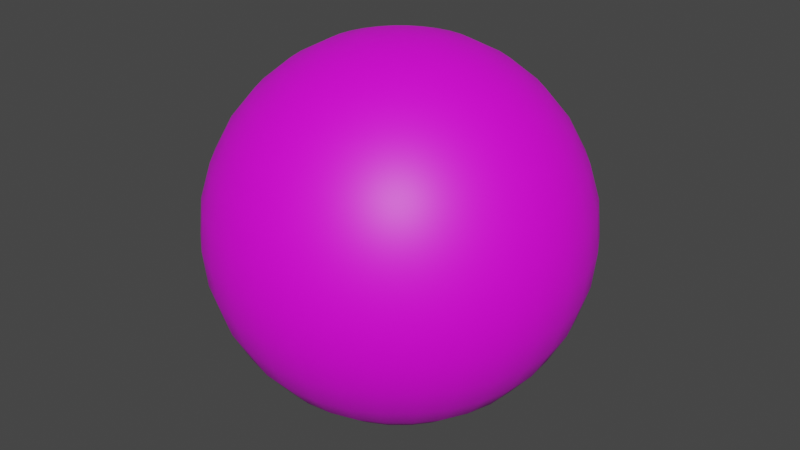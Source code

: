 # Source: 360-image-globe.blend  (saved by Blender 2.91.10; exported with 4.5.12 LTS)
import bpy
from mathutils import Matrix  # noqa: F401  (used for matrix-valued properties, if any)

bpy.ops.wm.read_factory_settings(use_empty=True)
scene = bpy.context.scene
scene.name = 'Scene'

# ---- collections
col_collection = bpy.data.collections.new('Collection'); scene.collection.children.link(col_collection)

# ---- images (referenced by path relative to the original .blend; pixels are not part of the script)
import os
ASSET_DIR = os.environ.get("B2B_ASSET_DIR", "")  # directory of the original .blend (textures are referenced by path, not embedded)
HERE = os.path.dirname(os.path.abspath(__file__))  # packed textures are extracted next to this script under _unpacked/

def load_image(name, relpath, width, height, colorspace="sRGB"):
    """Load a texture the original file referenced (path relative to the .blend, or extracted next to this script)."""
    p = next((c for c in (os.path.join(HERE, relpath), os.path.join(ASSET_DIR, relpath)) if relpath and os.path.exists(c)), "")
    if p:
        img = bpy.data.images.load(p, check_existing=True)
        img.name = name
    else:  # same state as the original file: an image datablock whose file is absent (Cycles renders it pink)
        img = bpy.data.images.new(name, width, height)
        img.source = "FILE"
        img.filepath = "//" + (relpath or name)
    img.colorspace_settings.name = colorspace
    return img
img_space_01_jpg_001 = load_image('space_01.jpg.001', 'space_01.jpg', 1024, 1024, 'sRGB')
img_space_02_jpg_001 = load_image('space_02.jpg.001', 'space_02.jpg', 1024, 1024, 'sRGB')
img_space_03_jpg_001 = load_image('space_03.jpg.001', 'space_03.jpg', 1024, 1024, 'sRGB')
img_space_04_jpg_001 = load_image('space_04.jpg.001', 'space_04.jpg', 1024, 1024, 'sRGB')
img_image = load_image('Image', 'space_05.jpg', 1024, 1024, 'sRGB')
img_space_06_jpg_001 = load_image('space_06.jpg.001', 'space_06.jpg', 1024, 1024, 'sRGB')
img_space_07_jpg_001 = load_image('space_07.jpg.001', 'space_07.jpg', 1024, 1024, 'sRGB')
img_space_08_jpg_001 = load_image('space_08.jpg.001', 'space_08.jpg', 1024, 1024, 'sRGB')

# ---- materials (node trees are filled in below, after node groups)
mat_mat = bpy.data.materials.new('mat')
mat_mat.use_transparent_shadow = False
mat_mat_01 = bpy.data.materials.new('mat_01')
mat_mat_01.use_transparent_shadow = False
mat_mat_02 = bpy.data.materials.new('mat_02')
mat_mat_02.use_transparent_shadow = False
mat_mat_03 = bpy.data.materials.new('mat_03')
mat_mat_03.use_transparent_shadow = False
mat_mat_04 = bpy.data.materials.new('mat_04')
mat_mat_04.use_transparent_shadow = False
mat_mat_05 = bpy.data.materials.new('mat_05')
mat_mat_05.use_transparent_shadow = False
mat_mat_06 = bpy.data.materials.new('mat_06')
mat_mat_06.use_transparent_shadow = False
mat_mat_07 = bpy.data.materials.new('mat_07')
mat_mat_07.use_transparent_shadow = False
mat_mat_08 = bpy.data.materials.new('mat_08')
mat_mat_08.use_transparent_shadow = False

# ---- material node trees
mat_mat.use_nodes = True; mat_mat.node_tree.nodes.clear()
_N = mat_mat.node_tree.nodes; _L = mat_mat.node_tree.links
n0 = _N.new('ShaderNodeBsdfPrincipled'); n0.name = 'Principled BSDF'; n0.location = (10, 300)
n0.distribution = 'GGX'
n0.subsurface_method = 'BURLEY'
n0.inputs[3].default_value = 1.45
n0.inputs[27].default_value = (0.0, 0.0, 0.0, 1.0)
n0.inputs[28].default_value = 1.0
n1 = _N.new('ShaderNodeOutputMaterial'); n1.name = 'Material Output'; n1.location = (300, 300)
_L.new(n0.outputs[0], n1.inputs[0])
n1.is_active_output = True
mat_mat_01.use_nodes = True; mat_mat_01.node_tree.nodes.clear()
_N = mat_mat_01.node_tree.nodes; _L = mat_mat_01.node_tree.links
n0 = _N.new('ShaderNodeOutputMaterial'); n0.name = 'Material Output'; n0.location = (577, 298)
n1 = _N.new('ShaderNodeBsdfPrincipled'); n1.name = 'Principled BSDF'; n1.location = (211, 321)
n1.distribution = 'GGX'
n1.subsurface_method = 'BURLEY'
n1.inputs[3].default_value = 1.45
n1.inputs[27].default_value = (0.0, 0.0, 0.0, 1.0)
n1.inputs[28].default_value = 1.0
n2 = _N.new('ShaderNodeMapping'); n2.name = 'Mapping'; n2.location = (-534, 231)
n2.width = 240
n3 = _N.new('ShaderNodeTexCoord'); n3.name = 'Texture Coordinate'; n3.location = (-734, 214)
n4 = _N.new('ShaderNodeTexImage'); n4.name = 'Image Texture'; n4.location = (-234, 202)
n4.image = img_space_01_jpg_001
n4.interpolation = 'Closest'
_L.new(n1.outputs[0], n0.inputs[0])
_L.new(n4.outputs[0], n1.inputs[0])
_L.new(n2.outputs[0], n4.inputs[0])
_L.new(n3.outputs[2], n2.inputs[0])
n0.is_active_output = True
mat_mat_02.use_nodes = True; mat_mat_02.node_tree.nodes.clear()
_N = mat_mat_02.node_tree.nodes; _L = mat_mat_02.node_tree.links
n0 = _N.new('ShaderNodeOutputMaterial'); n0.name = 'Material Output'; n0.location = (300, 300)
n1 = _N.new('ShaderNodeBsdfPrincipled'); n1.name = 'Principled BSDF'; n1.location = (10, 300)
n1.distribution = 'GGX'
n1.subsurface_method = 'BURLEY'
n1.inputs[3].default_value = 1.45
n1.inputs[27].default_value = (0.0, 0.0, 0.0, 1.0)
n1.inputs[28].default_value = 1.0
n2 = _N.new('ShaderNodeMapping'); n2.name = 'Mapping'; n2.location = (-669, 211)
n2.width = 240
n3 = _N.new('ShaderNodeTexCoord'); n3.name = 'Texture Coordinate'; n3.location = (-869, 194)
n4 = _N.new('ShaderNodeTexImage'); n4.name = 'Image Texture'; n4.location = (-369, 182)
n4.image = img_space_02_jpg_001
n4.interpolation = 'Closest'
_L.new(n1.outputs[0], n0.inputs[0])
_L.new(n4.outputs[0], n1.inputs[0])
_L.new(n2.outputs[0], n4.inputs[0])
_L.new(n3.outputs[2], n2.inputs[0])
n0.is_active_output = True
mat_mat_03.use_nodes = True; mat_mat_03.node_tree.nodes.clear()
_N = mat_mat_03.node_tree.nodes; _L = mat_mat_03.node_tree.links
n0 = _N.new('ShaderNodeOutputMaterial'); n0.name = 'Material Output'; n0.location = (300, 300)
n1 = _N.new('ShaderNodeBsdfPrincipled'); n1.name = 'Principled BSDF'; n1.location = (10, 300)
n1.distribution = 'GGX'
n1.subsurface_method = 'BURLEY'
n1.inputs[3].default_value = 1.45
n1.inputs[27].default_value = (0.0, 0.0, 0.0, 1.0)
n1.inputs[28].default_value = 1.0
n2 = _N.new('ShaderNodeMapping'); n2.name = 'Mapping'; n2.location = (-676, 220)
n2.width = 240
n3 = _N.new('ShaderNodeTexCoord'); n3.name = 'Texture Coordinate'; n3.location = (-876, 203)
n4 = _N.new('ShaderNodeTexImage'); n4.name = 'Image Texture'; n4.location = (-376, 191)
n4.image = img_space_03_jpg_001
n4.interpolation = 'Closest'
_L.new(n1.outputs[0], n0.inputs[0])
_L.new(n4.outputs[0], n1.inputs[0])
_L.new(n2.outputs[0], n4.inputs[0])
_L.new(n3.outputs[2], n2.inputs[0])
n0.is_active_output = True
mat_mat_04.use_nodes = True; mat_mat_04.node_tree.nodes.clear()
_N = mat_mat_04.node_tree.nodes; _L = mat_mat_04.node_tree.links
n0 = _N.new('ShaderNodeOutputMaterial'); n0.name = 'Material Output'; n0.location = (300, 300)
n1 = _N.new('ShaderNodeBsdfPrincipled'); n1.name = 'Principled BSDF'; n1.location = (10, 300)
n1.distribution = 'GGX'
n1.subsurface_method = 'BURLEY'
n1.inputs[3].default_value = 1.45
n1.inputs[27].default_value = (0.0, 0.0, 0.0, 1.0)
n1.inputs[28].default_value = 1.0
n2 = _N.new('ShaderNodeMapping'); n2.name = 'Mapping'; n2.location = (-657, 194)
n2.width = 240
n3 = _N.new('ShaderNodeTexCoord'); n3.name = 'Texture Coordinate'; n3.location = (-857, 177)
n4 = _N.new('ShaderNodeTexImage'); n4.name = 'Image Texture'; n4.location = (-357, 165)
n4.image = img_space_04_jpg_001
n4.interpolation = 'Closest'
_L.new(n1.outputs[0], n0.inputs[0])
_L.new(n4.outputs[0], n1.inputs[0])
_L.new(n2.outputs[0], n4.inputs[0])
_L.new(n3.outputs[2], n2.inputs[0])
n0.is_active_output = True
mat_mat_05.use_nodes = True; mat_mat_05.node_tree.nodes.clear()
_N = mat_mat_05.node_tree.nodes; _L = mat_mat_05.node_tree.links
n0 = _N.new('ShaderNodeOutputMaterial'); n0.name = 'Material Output'; n0.location = (300, 300)
n1 = _N.new('ShaderNodeBsdfPrincipled'); n1.name = 'Principled BSDF'; n1.location = (10, 300)
n1.distribution = 'GGX'
n1.subsurface_method = 'BURLEY'
n1.inputs[3].default_value = 1.45
n1.inputs[27].default_value = (0.0, 0.0, 0.0, 1.0)
n1.inputs[28].default_value = 1.0
n2 = _N.new('ShaderNodeMapping'); n2.name = 'Mapping'; n2.location = (-650, 237)
n2.width = 240
n3 = _N.new('ShaderNodeTexCoord'); n3.name = 'Texture Coordinate'; n3.location = (-850, 220)
n4 = _N.new('ShaderNodeTexImage'); n4.name = 'Image Texture'; n4.location = (-350, 208)
n4.image = img_image
n4.interpolation = 'Closest'
_L.new(n1.outputs[0], n0.inputs[0])
_L.new(n4.outputs[0], n1.inputs[0])
_L.new(n2.outputs[0], n4.inputs[0])
_L.new(n3.outputs[2], n2.inputs[0])
n0.is_active_output = True
mat_mat_06.use_nodes = True; mat_mat_06.node_tree.nodes.clear()
_N = mat_mat_06.node_tree.nodes; _L = mat_mat_06.node_tree.links
n0 = _N.new('ShaderNodeOutputMaterial'); n0.name = 'Material Output'; n0.location = (300, 300)
n1 = _N.new('ShaderNodeBsdfPrincipled'); n1.name = 'Principled BSDF'; n1.location = (10, 300)
n1.distribution = 'GGX'
n1.subsurface_method = 'BURLEY'
n1.inputs[3].default_value = 1.45
n1.inputs[27].default_value = (0.0, 0.0, 0.0, 1.0)
n1.inputs[28].default_value = 1.0
n2 = _N.new('ShaderNodeMapping'); n2.name = 'Mapping'; n2.location = (-648, 205)
n2.width = 240
n3 = _N.new('ShaderNodeTexCoord'); n3.name = 'Texture Coordinate'; n3.location = (-848, 188)
n4 = _N.new('ShaderNodeTexImage'); n4.name = 'Image Texture'; n4.location = (-348, 176)
n4.image = img_space_06_jpg_001
n4.interpolation = 'Closest'
_L.new(n1.outputs[0], n0.inputs[0])
_L.new(n4.outputs[0], n1.inputs[0])
_L.new(n2.outputs[0], n4.inputs[0])
_L.new(n3.outputs[2], n2.inputs[0])
n0.is_active_output = True
mat_mat_07.use_nodes = True; mat_mat_07.node_tree.nodes.clear()
_N = mat_mat_07.node_tree.nodes; _L = mat_mat_07.node_tree.links
n0 = _N.new('ShaderNodeOutputMaterial'); n0.name = 'Material Output'; n0.location = (300, 300)
n1 = _N.new('ShaderNodeBsdfPrincipled'); n1.name = 'Principled BSDF'; n1.location = (10, 300)
n1.distribution = 'GGX'
n1.subsurface_method = 'BURLEY'
n1.inputs[3].default_value = 1.45
n1.inputs[27].default_value = (0.0, 0.0, 0.0, 1.0)
n1.inputs[28].default_value = 1.0
n2 = _N.new('ShaderNodeMapping'); n2.name = 'Mapping'; n2.location = (-741, 236)
n2.width = 240
n3 = _N.new('ShaderNodeTexCoord'); n3.name = 'Texture Coordinate'; n3.location = (-941, 219)
n4 = _N.new('ShaderNodeTexImage'); n4.name = 'Image Texture'; n4.location = (-441, 207)
n4.image = img_space_07_jpg_001
n4.interpolation = 'Closest'
_L.new(n1.outputs[0], n0.inputs[0])
_L.new(n4.outputs[0], n1.inputs[0])
_L.new(n2.outputs[0], n4.inputs[0])
_L.new(n3.outputs[2], n2.inputs[0])
n0.is_active_output = True
mat_mat_08.use_nodes = True; mat_mat_08.node_tree.nodes.clear()
_N = mat_mat_08.node_tree.nodes; _L = mat_mat_08.node_tree.links
n0 = _N.new('ShaderNodeOutputMaterial'); n0.name = 'Material Output'; n0.location = (300, 300)
n1 = _N.new('ShaderNodeBsdfPrincipled'); n1.name = 'Principled BSDF'; n1.location = (10, 300)
n1.distribution = 'GGX'
n1.subsurface_method = 'BURLEY'
n1.inputs[3].default_value = 1.45
n1.inputs[27].default_value = (0.0, 0.0, 0.0, 1.0)
n1.inputs[28].default_value = 1.0
n2 = _N.new('ShaderNodeMapping'); n2.name = 'Mapping'; n2.location = (-676, 199)
n2.width = 240
n3 = _N.new('ShaderNodeTexCoord'); n3.name = 'Texture Coordinate'; n3.location = (-876, 182)
n4 = _N.new('ShaderNodeTexImage'); n4.name = 'Image Texture'; n4.location = (-376, 170)
n4.image = img_space_08_jpg_001
_L.new(n1.outputs[0], n0.inputs[0])
_L.new(n4.outputs[0], n1.inputs[0])
_L.new(n2.outputs[0], n4.inputs[0])
_L.new(n3.outputs[2], n2.inputs[0])
n0.is_active_output = True

# ---- world
world_world = bpy.data.worlds.new('World'); scene.world = world_world
world_world.use_nodes = True; world_world.node_tree.nodes.clear()
_N = world_world.node_tree.nodes; _L = world_world.node_tree.links
n0 = _N.new('ShaderNodeOutputWorld'); n0.name = 'World Output'; n0.location = (300, 300)
n1 = _N.new('ShaderNodeBackground'); n1.name = 'Background'; n1.location = (10, 300)
n1.inputs[0].default_value = (0.05088, 0.05088, 0.05088, 1.0)
_L.new(n1.outputs[0], n0.inputs[0])
n0.is_active_output = True
world_world.color = (0.05088, 0.05088, 0.05088)
world_world.use_sun_shadow = False
world_world.sun_shadow_jitter_overblur = 0.0

# ---- meshes
me_sphere_001 = bpy.data.meshes.new('Sphere.001')
me_sphere_001.from_pydata([(0.0, 0.1951, 0.9808), (0.0, 0.3827, 0.9239), (0.0, 0.5556, 0.8315), (0.0, 0.7071, 0.7071), (0.0, 0.8315, 0.5556), (0.0, 0.9239, 0.3827), (0.0, 0.9808, 0.1951), (0.0, 1.0, 7.55e-08), (0.0, 0.9808, -0.1951), (0.0, 0.5556, -0.8315), (0.03806, 0.1913, 0.9808), (0.07466, 0.3753, 0.9239), (0.1084, 0.5449, 0.8315), (0.1379, 0.6935, 0.7071), (0.1622, 0.8155, 0.5556), (0.1802, 0.9061, 0.3827), (0.1913, 0.9619, 0.1951), (0.1951, 0.9808, 7.55e-08), (0.1913, 0.9619, -0.1951), (0.1802, 0.9061, -0.3827), (0.1622, 0.8155, -0.5556), (0.1379, 0.6935, -0.7071), (0.1084, 0.5449, -0.8315), (0.07466, 0.3753, -0.9239), (0.03806, 0.1913, -0.9808), (0.07466, 0.1802, 0.9808), (0.1464, 0.3536, 0.9239), (0.2126, 0.5133, 0.8315), (0.2706, 0.6533, 0.7071), (0.3182, 0.7682, 0.5556), (0.3536, 0.8536, 0.3827), (0.3753, 0.9061, 0.1951), (0.3827, 0.9239, 7.55e-08), (0.3753, 0.9061, -0.1951), (0.3536, 0.8536, -0.3827), (0.3182, 0.7682, -0.5556), (0.2706, 0.6533, -0.7071), (0.2126, 0.5133, -0.8315), (0.1464, 0.3536, -0.9239), (0.07466, 0.1802, -0.9808), (0.1084, 0.1622, 0.9808), (0.2126, 0.3182, 0.9239), (0.3087, 0.4619, 0.8315), (0.3928, 0.5879, 0.7071), (0.4619, 0.6913, 0.5556), (0.5133, 0.7682, 0.3827), (0.5449, 0.8155, 0.1951), (0.5556, 0.8315, 7.55e-08), (0.5449, 0.8155, -0.1951), (0.5133, 0.7682, -0.3827), (0.4619, 0.6913, -0.5556), (0.3928, 0.5879, -0.7071), (0.3087, 0.4619, -0.8315), (0.2126, 0.3182, -0.9239), (0.1084, 0.1622, -0.9808), (0.1379, 0.1379, 0.9808), (0.2706, 0.2706, 0.9239), (0.3928, 0.3928, 0.8315), (0.5, 0.5, 0.7071), (0.5879, 0.5879, 0.5556), (0.6533, 0.6533, 0.3827), (0.6935, 0.6935, 0.1951), (0.7071, 0.7071, 7.55e-08), (0.6935, 0.6935, -0.1951), (0.6533, 0.6533, -0.3827), (0.5879, 0.5879, -0.5556), (0.5, 0.5, -0.7071), (0.3928, 0.3928, -0.8315), (0.2706, 0.2706, -0.9239), (0.1379, 0.1379, -0.9808), (0.1622, 0.1084, 0.9808), (0.3182, 0.2126, 0.9239), (0.4619, 0.3087, 0.8315), (0.5879, 0.3928, 0.7071), (0.6913, 0.4619, 0.5556), (0.7682, 0.5133, 0.3827), (0.8155, 0.5449, 0.1951), (0.8315, 0.5556, 7.55e-08), (0.8155, 0.5449, -0.1951), (0.7682, 0.5133, -0.3827), (0.6913, 0.4619, -0.5556), (0.5879, 0.3928, -0.7071), (0.4619, 0.3087, -0.8315), (0.3182, 0.2126, -0.9239), (0.1622, 0.1084, -0.9808), (0.1802, 0.07466, 0.9808), (0.3536, 0.1464, 0.9239), (0.5133, 0.2126, 0.8315), (0.6533, 0.2706, 0.7071), (0.7682, 0.3182, 0.5556), (0.8536, 0.3536, 0.3827), (0.9061, 0.3753, 0.1951), (0.9239, 0.3827, 7.55e-08), (0.9061, 0.3753, -0.1951), (0.8536, 0.3536, -0.3827), (0.7682, 0.3182, -0.5556), (0.6533, 0.2706, -0.7071), (0.5133, 0.2126, -0.8315), (0.3536, 0.1464, -0.9239), (0.1802, 0.07466, -0.9808), (0.1913, 0.03806, 0.9808), (0.3753, 0.07466, 0.9239), (0.5449, 0.1084, 0.8315), (0.6935, 0.1379, 0.7071), (0.8155, 0.1622, 0.5556), (0.9061, 0.1802, 0.3827), (0.9619, 0.1913, 0.1951), (0.9808, 0.1951, 7.55e-08), (0.9619, 0.1913, -0.1951), (0.9061, 0.1802, -0.3827), (0.8155, 0.1622, -0.5556), (0.6935, 0.1379, -0.7071), (0.5449, 0.1084, -0.8315), (0.3753, 0.07466, -0.9239), (0.1913, 0.03806, -0.9808), (0.1951, -3.266e-07, 0.9808), (0.3827, -3.192e-07, 0.9239), (0.5556, -3.117e-07, 0.8315), (0.7071, -3.192e-07, 0.7071), (0.8315, -3.341e-07, 0.5556), (0.9239, -2.745e-07, 0.3827), (0.9808, -3.937e-07, 0.1951), (1.0, -3.788e-07, 7.55e-08), (0.9808, -3.937e-07, -0.1951), (0.9239, -2.298e-07, -0.3827), (0.8315, -3.341e-07, -0.5556), (0.7071, -3.192e-07, -0.7071), (0.5556, -3.415e-07, -0.8315), (0.3827, -3.043e-07, -0.9239), (0.1951, -3.08e-07, -0.9808), (0.1913, -0.03806, 0.9808), (0.3753, -0.07466, 0.9239), (0.5449, -0.1084, 0.8315), (0.6935, -0.138, 0.7071), (0.8155, -0.1622, 0.5556), (0.9061, -0.1802, 0.3827), (0.9619, -0.1913, 0.1951), (0.9808, -0.1951, 7.55e-08), (0.9619, -0.1913, -0.1951), (0.9061, -0.1802, -0.3827), (0.8155, -0.1622, -0.5556), (0.6935, -0.138, -0.7071), (0.5449, -0.1084, -0.8315), (0.3753, -0.07466, -0.9239), (0.1913, -0.03806, -0.9808), (0.1802, -0.07466, 0.9808), (0.3536, -0.1464, 0.9239), (0.5133, -0.2126, 0.8315), (0.6533, -0.2706, 0.7071), (0.7682, -0.3182, 0.5556), (0.8536, -0.3536, 0.3827), (0.9061, -0.3753, 0.1951), (0.9239, -0.3827, 7.55e-08), (0.9061, -0.3753, -0.1951), (0.8536, -0.3536, -0.3827), (0.7682, -0.3182, -0.5556), (0.6533, -0.2706, -0.7071), (0.5133, -0.2126, -0.8315), (0.3536, -0.1464, -0.9239), (0.1802, -0.07466, -0.9808), (0.1622, -0.1084, 0.9808), (0.3182, -0.2126, 0.9239), (0.4619, -0.3087, 0.8315), (0.5879, -0.3928, 0.7071), (0.6913, -0.4619, 0.5556), (0.7682, -0.5133, 0.3827), (0.8155, -0.5449, 0.1951), (0.8315, -0.5556, 7.55e-08), (0.8155, -0.5449, -0.1951), (0.7682, -0.5133, -0.3827), (0.6913, -0.4619, -0.5556), (0.5879, -0.3928, -0.7071), (0.4619, -0.3087, -0.8315), (0.3182, -0.2126, -0.9239), (0.1622, -0.1084, -0.9808), (0.1379, -0.138, 0.9808), (0.2706, -0.2706, 0.9239), (0.3928, -0.3928, 0.8315), (0.5, -0.5, 0.7071), (0.5879, -0.5879, 0.5556), (0.6533, -0.6533, 0.3827), (0.6935, -0.6935, 0.1951), (0.7071, -0.7071, 7.55e-08), (0.6935, -0.6935, -0.1951), (0.6533, -0.6533, -0.3827), (0.5879, -0.5879, -0.5556), (0.5, -0.5, -0.7071), (0.3928, -0.3928, -0.8315), (0.2706, -0.2706, -0.9239), (0.1379, -0.138, -0.9808), (0.1084, -0.1622, 0.9808), (0.2126, -0.3182, 0.9239), (0.3087, -0.4619, 0.8315), (0.3928, -0.5879, 0.7071), (0.4619, -0.6913, 0.5556), (0.5133, -0.7682, 0.3827), (0.5449, -0.8155, 0.1951), (0.5556, -0.8315, 7.55e-08), (0.5449, -0.8155, -0.1951), (0.5133, -0.7682, -0.3827), (0.4619, -0.6913, -0.5556), (0.3928, -0.5879, -0.7071), (0.3087, -0.4619, -0.8315), (0.2126, -0.3182, -0.9239), (0.1084, -0.1622, -0.9808), (0.0, -3.258e-07, -1.0), (0.07466, -0.1802, 0.9808), (0.1464, -0.3536, 0.9239), (0.2126, -0.5133, 0.8315), (0.2706, -0.6533, 0.7071), (0.3182, -0.7682, 0.5556), (0.3536, -0.8536, 0.3827), (0.3753, -0.9061, 0.1951), (0.3827, -0.9239, 7.55e-08), (0.3753, -0.9061, -0.1951), (0.3536, -0.8536, -0.3827), (0.3182, -0.7682, -0.5556), (0.2706, -0.6533, -0.7071), (0.2126, -0.5133, -0.8315), (0.1464, -0.3536, -0.9239), (0.07466, -0.1802, -0.9808), (0.03806, -0.1913, 0.9808), (0.07466, -0.3753, 0.9239), (0.1084, -0.5449, 0.8315), (0.1379, -0.6935, 0.7071), (0.1622, -0.8155, 0.5556), (0.1802, -0.9061, 0.3827), (0.1913, -0.9619, 0.1951), (0.1951, -0.9808, 7.55e-08), (0.1913, -0.9619, -0.1951), (0.1802, -0.9061, -0.3827), (0.1622, -0.8155, -0.5556), (0.1379, -0.6935, -0.7071), (0.1084, -0.5449, -0.8315), (0.07466, -0.3753, -0.9239), (0.03806, -0.1913, -0.9808), (-7.212e-09, -0.1951, 0.9808), (4.122e-08, -0.3827, 0.9239), (2.632e-08, -0.5556, 0.8315), (-2.584e-08, -0.7071, 0.7071), (-8.544e-08, -0.8315, 0.5556), (6.357e-08, -0.9239, 0.3827), (-8.544e-08, -0.9808, 0.1951), (-1.003e-07, -1.0, 7.55e-08), (-8.544e-08, -0.9808, -0.1951), (6.357e-08, -0.9239, -0.3827), (-8.544e-08, -0.8315, -0.5556), (-2.584e-08, -0.7071, -0.7071), (-1.094e-08, -0.5556, -0.8315), (3.964e-09, -0.3827, -0.9239), (3.964e-09, -0.1951, -0.9808), (-0.03806, -0.1913, 0.9808), (-0.07466, -0.3753, 0.9239), (-0.1084, -0.5449, 0.8315), (-0.1379, -0.6935, 0.7071), (-0.1622, -0.8155, 0.5556), (-0.1802, -0.9061, 0.3827), (-0.1913, -0.9619, 0.1951), (-0.1951, -0.9808, 7.55e-08), (-0.1913, -0.9619, -0.1951), (-0.1802, -0.9061, -0.3827), (-0.1622, -0.8155, -0.5556), (-0.1379, -0.6935, -0.7071), (-0.1084, -0.5449, -0.8315), (-0.07466, -0.3753, -0.9239), (-0.03806, -0.1913, -0.9808), (-0.07466, -0.1802, 0.9808), (-0.1464, -0.3536, 0.9239), (-0.2126, -0.5133, 0.8315), (-0.2706, -0.6533, 0.7071), (-0.3182, -0.7682, 0.5556), (-0.3536, -0.8536, 0.3827), (-0.3753, -0.9061, 0.1951), (-0.3827, -0.9239, 7.55e-08), (-0.3753, -0.9061, -0.1951), (-0.3536, -0.8536, -0.3827), (-0.3182, -0.7682, -0.5556), (-0.2706, -0.6533, -0.7071), (-0.2126, -0.5133, -0.8315), (-0.1464, -0.3536, -0.9239), (-0.07466, -0.1802, -0.9808), (-0.1084, -0.1622, 0.9808), (-0.2126, -0.3182, 0.9239), (-0.3087, -0.4619, 0.8315), (-0.3928, -0.5879, 0.7071), (-0.4619, -0.6913, 0.5556), (-0.5133, -0.7682, 0.3827), (-0.5449, -0.8155, 0.1951), (-0.5556, -0.8315, 7.55e-08), (-0.5449, -0.8155, -0.1951), (-0.5133, -0.7682, -0.3827), (-0.4619, -0.6913, -0.5556), (-0.3928, -0.5879, -0.7071), (-0.3087, -0.4619, -0.8315), (-0.2126, -0.3182, -0.9239), (-0.1084, -0.1622, -0.9808), (-2.304e-07, -5.562e-07, 1.0), (-0.1379, -0.138, 0.9808), (-0.2706, -0.2706, 0.9239), (-0.3928, -0.3928, 0.8315), (-0.5, -0.5, 0.7071), (-0.5879, -0.5879, 0.5556), (-0.6533, -0.6533, 0.3827), (-0.6935, -0.6935, 0.1951), (-0.7071, -0.7071, 7.55e-08), (-0.6935, -0.6935, -0.1951), (-0.6533, -0.6533, -0.3827), (-0.5879, -0.5879, -0.5556), (-0.5, -0.5, -0.7071), (-0.3928, -0.3928, -0.8315), (-0.2706, -0.2706, -0.9239), (-0.1379, -0.1379, -0.9808), (-0.1622, -0.1084, 0.9808), (-0.3182, -0.2126, 0.9239), (-0.4619, -0.3087, 0.8315), (-0.5879, -0.3928, 0.7071), (-0.6913, -0.4619, 0.5556), (-0.7682, -0.5133, 0.3827), (-0.8155, -0.5449, 0.1951), (-0.8315, -0.5556, 7.55e-08), (-0.8155, -0.5449, -0.1951), (-0.7682, -0.5133, -0.3827), (-0.6913, -0.4619, -0.5556), (-0.5879, -0.3928, -0.7071), (-0.4619, -0.3087, -0.8315), (-0.3182, -0.2126, -0.9239), (-0.1622, -0.1084, -0.9808), (-0.1802, -0.07466, 0.9808), (-0.3536, -0.1464, 0.9239), (-0.5133, -0.2126, 0.8315), (-0.6533, -0.2706, 0.7071), (-0.7682, -0.3182, 0.5556), (-0.8536, -0.3536, 0.3827), (-0.9061, -0.3753, 0.1951), (-0.9239, -0.3827, 7.55e-08), (-0.9061, -0.3753, -0.1951), (-0.8536, -0.3536, -0.3827), (-0.7682, -0.3182, -0.5556), (-0.6533, -0.2706, -0.7071), (-0.5133, -0.2126, -0.8315), (-0.3536, -0.1464, -0.9239), (-0.1802, -0.07466, -0.9808), (-0.1913, -0.03806, 0.9808), (-0.3753, -0.07466, 0.9239), (-0.5449, -0.1084, 0.8315), (-0.6935, -0.1379, 0.7071), (-0.8155, -0.1622, 0.5556), (-0.9061, -0.1802, 0.3827), (-0.9619, -0.1913, 0.1951), (-0.9808, -0.1951, 7.55e-08), (-0.9619, -0.1913, -0.1951), (-0.9061, -0.1802, -0.3827), (-0.8155, -0.1622, -0.5556), (-0.6935, -0.1379, -0.7071), (-0.5449, -0.1084, -0.8315), (-0.3753, -0.07466, -0.9239), (-0.1913, -0.03806, -0.9808), (-0.1951, -3.117e-07, 0.9808), (-0.3827, -2.819e-07, 0.9239), (-0.5556, -2.819e-07, 0.8315), (-0.7071, -1.851e-07, 0.7071), (-0.8315, -1.404e-07, 0.5556), (-0.9239, -3.192e-07, 0.3827), (-0.9808, -9.567e-08, 0.1951), (-1.0, -1.404e-07, 7.55e-08), (-0.9808, -9.567e-08, -0.1951), (-0.9239, -3.192e-07, -0.3827), (-0.8315, -1.404e-07, -0.5556), (-0.7071, -1.851e-07, -0.7071), (-0.5556, -2.596e-07, -0.8315), (-0.3827, -2.521e-07, -0.9239), (-0.1951, -3.155e-07, -0.9808), (-0.1913, 0.03806, 0.9808), (-0.3753, 0.07466, 0.9239), (-0.5449, 0.1084, 0.8315), (-0.6935, 0.1379, 0.7071), (-0.8155, 0.1622, 0.5556), (-0.9061, 0.1802, 0.3827), (-0.9619, 0.1913, 0.1951), (-0.9808, 0.1951, 7.55e-08), (-0.9619, 0.1913, -0.1951), (-0.9061, 0.1802, -0.3827), (-0.8155, 0.1622, -0.5556), (-0.6935, 0.1379, -0.7071), (-0.5449, 0.1084, -0.8315), (-0.3753, 0.07466, -0.9239), (-0.1913, 0.03806, -0.9808), (-0.1802, 0.07466, 0.9808), (-0.3536, 0.1464, 0.9239), (-0.5133, 0.2126, 0.8315), (-0.6533, 0.2706, 0.7071), (-0.7682, 0.3182, 0.5556), (-0.8536, 0.3536, 0.3827), (-0.9061, 0.3753, 0.1951), (-0.9239, 0.3827, 7.55e-08), (-0.9061, 0.3753, -0.1951), (-0.8536, 0.3536, -0.3827), (-0.7682, 0.3182, -0.5556), (-0.6533, 0.2706, -0.7071), (-0.5133, 0.2126, -0.8315), (-0.3536, 0.1464, -0.9239), (-0.1802, 0.07466, -0.9808), (-0.1622, 0.1084, 0.9808), (-0.3182, 0.2126, 0.9239), (-0.4619, 0.3087, 0.8315), (-0.5879, 0.3928, 0.7071), (-0.6913, 0.4619, 0.5556), (-0.7682, 0.5133, 0.3827), (-0.8155, 0.5449, 0.1951), (-0.8315, 0.5556, 7.55e-08), (-0.8155, 0.5449, -0.1951), (-0.7682, 0.5133, -0.3827), (-0.6913, 0.4619, -0.5556), (-0.5879, 0.3928, -0.7071), (-0.4619, 0.3087, -0.8315), (-0.3182, 0.2126, -0.9239), (-0.1622, 0.1084, -0.9808), (-0.1379, 0.1379, 0.9808), (-0.2706, 0.2706, 0.9239), (-0.3928, 0.3928, 0.8315), (-0.5, 0.5, 0.7071), (-0.5879, 0.5879, 0.5556), (-0.6533, 0.6533, 0.3827), (-0.6935, 0.6935, 0.1951), (-0.7071, 0.7071, 7.55e-08), (-0.6935, 0.6935, -0.1951), (-0.6533, 0.6533, -0.3827), (-0.5879, 0.5879, -0.5556), (-0.5, 0.5, -0.7071), (-0.3928, 0.3928, -0.8315), (-0.2706, 0.2706, -0.9239), (-0.1379, 0.1379, -0.9808), (-0.1084, 0.1622, 0.9808), (-0.2126, 0.3182, 0.9239), (-0.3087, 0.4619, 0.8315), (-0.3928, 0.5879, 0.7071), (-0.4619, 0.6913, 0.5556), (-0.5133, 0.7682, 0.3827), (-0.5449, 0.8155, 0.1951), (-0.5556, 0.8315, 7.55e-08), (-0.5449, 0.8155, -0.1951), (-0.5133, 0.7682, -0.3827), (-0.4619, 0.6913, -0.5556), (-0.3928, 0.5879, -0.7071), (-0.3087, 0.4619, -0.8315), (-0.2126, 0.3182, -0.9239), (-0.1084, 0.1622, -0.9808), (-0.07466, 0.1802, 0.9808), (-0.1464, 0.3536, 0.9239), (-0.2126, 0.5133, 0.8315), (-0.2706, 0.6533, 0.7071), (-0.3182, 0.7682, 0.5556), (-0.3536, 0.8536, 0.3827), (-0.3753, 0.9061, 0.1951), (-0.3827, 0.9239, 7.55e-08), (-0.3753, 0.9061, -0.1951), (-0.3536, 0.8536, -0.3827), (-0.3182, 0.7682, -0.5556), (-0.2706, 0.6533, -0.7071), (-0.2126, 0.5133, -0.8315), (-0.1464, 0.3536, -0.9239), (-0.07466, 0.1802, -0.9808), (-0.03806, 0.1913, 0.9808), (-0.07466, 0.3753, 0.9239), (-0.1084, 0.5449, 0.8315), (-0.1379, 0.6935, 0.7071), (-0.1622, 0.8155, 0.5556), (-0.1802, 0.9061, 0.3827), (-0.1913, 0.9619, 0.1951), (-0.1951, 0.9808, 7.55e-08), (-0.1913, 0.9619, -0.1951), (-0.1802, 0.9061, -0.3827), (-0.1622, 0.8155, -0.5556), (-0.1379, 0.6935, -0.7071), (-0.1084, 0.5449, -0.8315), (-0.07466, 0.3753, -0.9239), (-0.03806, 0.1913, -0.9808), (6.357e-08, 0.9239, -0.3827), (2.722e-07, 0.8315, -0.5556), (1.53e-07, 0.7071, -0.7071), (7.847e-08, 0.3827, -0.9239), (1.514e-08, 0.1951, -0.9808)], [], [(1, 0, 10, 11), (477, 8, 18, 19), (2, 1, 11, 12), (478, 477, 19, 20), (3, 2, 12, 13), (479, 478, 20, 21), (4, 3, 13, 14), (9, 479, 21, 22), (5, 4, 14, 15), (480, 9, 22, 23), (6, 5, 15, 16), (481, 480, 23, 24), (7, 6, 16, 17), (0, 296, 10), (205, 481, 24), (8, 7, 17, 18), (10, 296, 25), (205, 24, 39), (18, 17, 32, 33), (11, 10, 25, 26), (19, 18, 33, 34), (12, 11, 26, 27), (20, 19, 34, 35), (13, 12, 27, 28), (21, 20, 35, 36), (14, 13, 28, 29), (22, 21, 36, 37), (15, 14, 29, 30), (23, 22, 37, 38), (16, 15, 30, 31), (24, 23, 38, 39), (17, 16, 31, 32), (29, 28, 43, 44), (37, 36, 51, 52), (30, 29, 44, 45), (38, 37, 52, 53), (31, 30, 45, 46), (39, 38, 53, 54), (32, 31, 46, 47), (25, 296, 40), (205, 39, 54), (33, 32, 47, 48), (26, 25, 40, 41), (34, 33, 48, 49), (27, 26, 41, 42), (35, 34, 49, 50), (28, 27, 42, 43), (36, 35, 50, 51), (48, 47, 62, 63), (41, 40, 55, 56), (49, 48, 63, 64), (42, 41, 56, 57), (50, 49, 64, 65), (43, 42, 57, 58), (51, 50, 65, 66), (44, 43, 58, 59), (52, 51, 66, 67), (45, 44, 59, 60), (53, 52, 67, 68), (46, 45, 60, 61), (54, 53, 68, 69), (47, 46, 61, 62), (40, 296, 55), (205, 54, 69), (67, 66, 81, 82), (60, 59, 74, 75), (68, 67, 82, 83), (61, 60, 75, 76), (69, 68, 83, 84), (62, 61, 76, 77), (55, 296, 70), (205, 69, 84), (63, 62, 77, 78), (56, 55, 70, 71), (64, 63, 78, 79), (57, 56, 71, 72), (65, 64, 79, 80), (58, 57, 72, 73), (66, 65, 80, 81), (59, 58, 73, 74), (71, 70, 85, 86), (79, 78, 93, 94), (72, 71, 86, 87), (80, 79, 94, 95), (73, 72, 87, 88), (81, 80, 95, 96), (74, 73, 88, 89), (82, 81, 96, 97), (75, 74, 89, 90), (83, 82, 97, 98), (76, 75, 90, 91), (84, 83, 98, 99), (77, 76, 91, 92), (70, 296, 85), (205, 84, 99), (78, 77, 92, 93), (90, 89, 104, 105), (98, 97, 112, 113), (91, 90, 105, 106), (99, 98, 113, 114), (92, 91, 106, 107), (85, 296, 100), (205, 99, 114), (93, 92, 107, 108), (86, 85, 100, 101), (94, 93, 108, 109), (87, 86, 101, 102), (95, 94, 109, 110), (88, 87, 102, 103), (96, 95, 110, 111), (89, 88, 103, 104), (97, 96, 111, 112), (109, 108, 123, 124), (102, 101, 116, 117), (110, 109, 124, 125), (103, 102, 117, 118), (111, 110, 125, 126), (104, 103, 118, 119), (112, 111, 126, 127), (105, 104, 119, 120), (113, 112, 127, 128), (106, 105, 120, 121), (114, 113, 128, 129), (107, 106, 121, 122), (100, 296, 115), (205, 114, 129), (108, 107, 122, 123), (101, 100, 115, 116), (128, 127, 142, 143), (121, 120, 135, 136), (129, 128, 143, 144), (122, 121, 136, 137), (115, 296, 130), (205, 129, 144), (123, 122, 137, 138), (116, 115, 130, 131), (124, 123, 138, 139), (117, 116, 131, 132), (125, 124, 139, 140), (118, 117, 132, 133), (126, 125, 140, 141), (119, 118, 133, 134), (127, 126, 141, 142), (120, 119, 134, 135), (140, 139, 154, 155), (133, 132, 147, 148), (141, 140, 155, 156), (134, 133, 148, 149), (142, 141, 156, 157), (135, 134, 149, 150), (143, 142, 157, 158), (136, 135, 150, 151), (144, 143, 158, 159), (137, 136, 151, 152), (130, 296, 145), (205, 144, 159), (138, 137, 152, 153), (131, 130, 145, 146), (139, 138, 153, 154), (132, 131, 146, 147), (159, 158, 173, 174), (152, 151, 166, 167), (145, 296, 160), (205, 159, 174), (153, 152, 167, 168), (146, 145, 160, 161), (154, 153, 168, 169), (147, 146, 161, 162), (155, 154, 169, 170), (148, 147, 162, 163), (156, 155, 170, 171), (149, 148, 163, 164), (157, 156, 171, 172), (150, 149, 164, 165), (158, 157, 172, 173), (151, 150, 165, 166), (163, 162, 177, 178), (171, 170, 185, 186), (164, 163, 178, 179), (172, 171, 186, 187), (165, 164, 179, 180), (173, 172, 187, 188), (166, 165, 180, 181), (174, 173, 188, 189), (167, 166, 181, 182), (160, 296, 175), (205, 174, 189), (168, 167, 182, 183), (161, 160, 175, 176), (169, 168, 183, 184), (162, 161, 176, 177), (170, 169, 184, 185), (182, 181, 196, 197), (175, 296, 190), (205, 189, 204), (183, 182, 197, 198), (176, 175, 190, 191), (184, 183, 198, 199), (177, 176, 191, 192), (185, 184, 199, 200), (178, 177, 192, 193), (186, 185, 200, 201), (179, 178, 193, 194), (187, 186, 201, 202), (180, 179, 194, 195), (188, 187, 202, 203), (181, 180, 195, 196), (189, 188, 203, 204), (201, 200, 216, 217), (194, 193, 209, 210), (202, 201, 217, 218), (195, 194, 210, 211), (203, 202, 218, 219), (196, 195, 211, 212), (204, 203, 219, 220), (197, 196, 212, 213), (190, 296, 206), (205, 204, 220), (198, 197, 213, 214), (191, 190, 206, 207), (199, 198, 214, 215), (192, 191, 207, 208), (200, 199, 215, 216), (193, 192, 208, 209), (206, 296, 221), (205, 220, 235), (214, 213, 228, 229), (207, 206, 221, 222), (215, 214, 229, 230), (208, 207, 222, 223), (216, 215, 230, 231), (209, 208, 223, 224), (217, 216, 231, 232), (210, 209, 224, 225), (218, 217, 232, 233), (211, 210, 225, 226), (219, 218, 233, 234), (212, 211, 226, 227), (220, 219, 234, 235), (213, 212, 227, 228), (225, 224, 239, 240), (233, 232, 247, 248), (226, 225, 240, 241), (234, 233, 248, 249), (227, 226, 241, 242), (235, 234, 249, 250), (228, 227, 242, 243), (221, 296, 236), (205, 235, 250), (229, 228, 243, 244), (222, 221, 236, 237), (230, 229, 244, 245), (223, 222, 237, 238), (231, 230, 245, 246), (224, 223, 238, 239), (232, 231, 246, 247), (244, 243, 258, 259), (237, 236, 251, 252), (245, 244, 259, 260), (238, 237, 252, 253), (246, 245, 260, 261), (239, 238, 253, 254), (247, 246, 261, 262), (240, 239, 254, 255), (248, 247, 262, 263), (241, 240, 255, 256), (249, 248, 263, 264), (242, 241, 256, 257), (250, 249, 264, 265), (243, 242, 257, 258), (236, 296, 251), (205, 250, 265), (263, 262, 277, 278), (256, 255, 270, 271), (264, 263, 278, 279), (257, 256, 271, 272), (265, 264, 279, 280), (258, 257, 272, 273), (251, 296, 266), (205, 265, 280), (259, 258, 273, 274), (252, 251, 266, 267), (260, 259, 274, 275), (253, 252, 267, 268), (261, 260, 275, 276), (254, 253, 268, 269), (262, 261, 276, 277), (255, 254, 269, 270), (275, 274, 289, 290), (268, 267, 282, 283), (276, 275, 290, 291), (269, 268, 283, 284), (277, 276, 291, 292), (270, 269, 284, 285), (278, 277, 292, 293), (271, 270, 285, 286), (279, 278, 293, 294), (272, 271, 286, 287), (280, 279, 294, 295), (273, 272, 287, 288), (266, 296, 281), (205, 280, 295), (274, 273, 288, 289), (267, 266, 281, 282), (294, 293, 309, 310), (287, 286, 302, 303), (295, 294, 310, 311), (288, 287, 303, 304), (281, 296, 297), (205, 295, 311), (289, 288, 304, 305), (282, 281, 297, 298), (290, 289, 305, 306), (283, 282, 298, 299), (291, 290, 306, 307), (284, 283, 299, 300), (292, 291, 307, 308), (285, 284, 300, 301), (293, 292, 308, 309), (286, 285, 301, 302), (299, 298, 313, 314), (307, 306, 321, 322), (300, 299, 314, 315), (308, 307, 322, 323), (301, 300, 315, 316), (309, 308, 323, 324), (302, 301, 316, 317), (310, 309, 324, 325), (303, 302, 317, 318), (311, 310, 325, 326), (304, 303, 318, 319), (297, 296, 312), (205, 311, 326), (305, 304, 319, 320), (298, 297, 312, 313), (306, 305, 320, 321), (318, 317, 332, 333), (326, 325, 340, 341), (319, 318, 333, 334), (312, 296, 327), (205, 326, 341), (320, 319, 334, 335), (313, 312, 327, 328), (321, 320, 335, 336), (314, 313, 328, 329), (322, 321, 336, 337), (315, 314, 329, 330), (323, 322, 337, 338), (316, 315, 330, 331), (324, 323, 338, 339), (317, 316, 331, 332), (325, 324, 339, 340), (337, 336, 351, 352), (330, 329, 344, 345), (338, 337, 352, 353), (331, 330, 345, 346), (339, 338, 353, 354), (332, 331, 346, 347), (340, 339, 354, 355), (333, 332, 347, 348), (341, 340, 355, 356), (334, 333, 348, 349), (327, 296, 342), (205, 341, 356), (335, 334, 349, 350), (328, 327, 342, 343), (336, 335, 350, 351), (329, 328, 343, 344), (356, 355, 370, 371), (349, 348, 363, 364), (342, 296, 357), (205, 356, 371), (350, 349, 364, 365), (343, 342, 357, 358), (351, 350, 365, 366), (344, 343, 358, 359), (352, 351, 366, 367), (345, 344, 359, 360), (353, 352, 367, 368), (346, 345, 360, 361), (354, 353, 368, 369), (347, 346, 361, 362), (355, 354, 369, 370), (348, 347, 362, 363), (360, 359, 374, 375), (368, 367, 382, 383), (361, 360, 375, 376), (369, 368, 383, 384), (362, 361, 376, 377), (370, 369, 384, 385), (363, 362, 377, 378), (371, 370, 385, 386), (364, 363, 378, 379), (357, 296, 372), (205, 371, 386), (365, 364, 379, 380), (358, 357, 372, 373), (366, 365, 380, 381), (359, 358, 373, 374), (367, 366, 381, 382), (379, 378, 393, 394), (372, 296, 387), (205, 386, 401), (380, 379, 394, 395), (373, 372, 387, 388), (381, 380, 395, 396), (374, 373, 388, 389), (382, 381, 396, 397), (375, 374, 389, 390), (383, 382, 397, 398), (376, 375, 390, 391), (384, 383, 398, 399), (377, 376, 391, 392), (385, 384, 399, 400), (378, 377, 392, 393), (386, 385, 400, 401), (398, 397, 412, 413), (391, 390, 405, 406), (399, 398, 413, 414), (392, 391, 406, 407), (400, 399, 414, 415), (393, 392, 407, 408), (401, 400, 415, 416), (394, 393, 408, 409), (387, 296, 402), (205, 401, 416), (395, 394, 409, 410), (388, 387, 402, 403), (396, 395, 410, 411), (389, 388, 403, 404), (397, 396, 411, 412), (390, 389, 404, 405), (205, 416, 431), (410, 409, 424, 425), (403, 402, 417, 418), (411, 410, 425, 426), (404, 403, 418, 419), (412, 411, 426, 427), (405, 404, 419, 420), (413, 412, 427, 428), (406, 405, 420, 421), (414, 413, 428, 429), (407, 406, 421, 422), (415, 414, 429, 430), (408, 407, 422, 423), (416, 415, 430, 431), (409, 408, 423, 424), (402, 296, 417), (429, 428, 443, 444), (422, 421, 436, 437), (430, 429, 444, 445), (423, 422, 437, 438), (431, 430, 445, 446), (424, 423, 438, 439), (417, 296, 432), (205, 431, 446), (425, 424, 439, 440), (418, 417, 432, 433), (426, 425, 440, 441), (419, 418, 433, 434), (427, 426, 441, 442), (420, 419, 434, 435), (428, 427, 442, 443), (421, 420, 435, 436), (433, 432, 447, 448), (441, 440, 455, 456), (434, 433, 448, 449), (442, 441, 456, 457), (435, 434, 449, 450), (443, 442, 457, 458), (436, 435, 450, 451), (444, 443, 458, 459), (437, 436, 451, 452), (445, 444, 459, 460), (438, 437, 452, 453), (446, 445, 460, 461), (439, 438, 453, 454), (432, 296, 447), (205, 446, 461), (440, 439, 454, 455), (452, 451, 466, 467), (460, 459, 474, 475), (453, 452, 467, 468), (461, 460, 475, 476), (454, 453, 468, 469), (447, 296, 462), (205, 461, 476), (455, 454, 469, 470), (448, 447, 462, 463), (456, 455, 470, 471), (449, 448, 463, 464), (457, 456, 471, 472), (450, 449, 464, 465), (458, 457, 472, 473), (451, 450, 465, 466), (459, 458, 473, 474), (471, 470, 8, 477), (464, 463, 1, 2), (472, 471, 477, 478), (465, 464, 2, 3), (473, 472, 478, 479), (466, 465, 3, 4), (474, 473, 479, 9), (467, 466, 4, 5), (475, 474, 9, 480), (468, 467, 5, 6), (476, 475, 480, 481), (469, 468, 6, 7), (462, 296, 0), (205, 476, 481), (470, 469, 7, 8), (463, 462, 0, 1)])
me_sphere_001.polygons.foreach_set('use_smooth', [True] * 512)
me_sphere_001.polygons.foreach_set('material_index', [3, 7, 3, 7, 3, 7, 3, 7, 3, 7, 3, 7, 3, 3, 7, 7, 3, 7, 7, 3, 7, 3, 7, 3, 7, 3, 7, 3, 7, 3, 7, 3, 3, 7, 3, 7, 3, 7, 3, 3, 7, 7, 3, 7, 3, 7, 3, 7, 7, 3, 7, 3, 7, 3, 7, 3, 7, 3, 7, 3, 7, 3, 3, 7, 7, 3, 7, 3, 7, 3, 3, 7, 7, 3, 7, 3, 7, 3, 7, 3, 3, 7, 3, 7, 3, 7, 3, 7, 3, 7, 3, 7, 3, 3, 7, 7, 3, 7, 3, 7, 3, 3, 7, 7, 3, 7, 3, 7, 3, 7, 3, 7, 7, 3, 7, 3, 7, 3, 7, 3, 7, 3, 7, 3, 3, 7, 7, 3, 6, 2, 6, 2, 2, 6, 6, 2, 6, 2, 6, 2, 6, 2, 6, 2, 6, 2, 6, 2, 6, 2, 6, 2, 6, 2, 2, 6, 6, 2, 6, 2, 6, 2, 2, 6, 6, 2, 6, 2, 6, 2, 6, 2, 6, 2, 6, 2, 2, 6, 2, 6, 2, 6, 2, 6, 2, 2, 6, 6, 2, 6, 2, 6, 2, 2, 6, 6, 2, 6, 2, 6, 2, 6, 2, 6, 2, 6, 2, 6, 6, 2, 6, 2, 6, 2, 6, 2, 2, 6, 6, 2, 6, 2, 6, 2, 2, 6, 6, 2, 6, 2, 6, 2, 6, 2, 6, 2, 6, 2, 6, 2, 2, 6, 2, 6, 2, 6, 2, 2, 6, 6, 2, 6, 2, 6, 2, 6, 5, 1, 5, 1, 5, 1, 5, 1, 5, 1, 5, 1, 5, 1, 1, 5, 5, 1, 5, 1, 5, 1, 1, 5, 5, 1, 5, 1, 5, 1, 5, 1, 5, 1, 5, 1, 5, 1, 5, 1, 5, 1, 5, 1, 1, 5, 5, 1, 5, 1, 5, 1, 1, 5, 5, 1, 5, 1, 5, 1, 5, 1, 5, 1, 1, 5, 1, 5, 1, 5, 1, 5, 1, 5, 1, 1, 5, 5, 1, 5, 1, 5, 1, 1, 5, 5, 1, 5, 1, 5, 1, 5, 1, 5, 1, 5, 5, 1, 5, 1, 5, 1, 5, 1, 5, 1, 1, 5, 5, 1, 5, 1, 5, 1, 1, 5, 5, 1, 5, 1, 5, 1, 5, 1, 5, 1, 5, 1, 4, 8, 4, 8, 4, 8, 4, 8, 4, 4, 8, 8, 4, 8, 4, 8, 4, 4, 8, 8, 4, 8, 4, 8, 4, 8, 4, 8, 4, 8, 4, 8, 8, 4, 8, 4, 8, 4, 8, 4, 4, 8, 8, 4, 8, 4, 8, 4, 8, 8, 4, 8, 4, 8, 4, 8, 4, 8, 4, 8, 4, 8, 4, 4, 8, 4, 8, 4, 8, 4, 4, 8, 8, 4, 8, 4, 8, 4, 8, 4, 4, 8, 4, 8, 4, 8, 4, 8, 4, 8, 4, 8, 4, 4, 8, 8, 4, 8, 4, 8, 4, 4, 8, 8, 4, 8, 4, 8, 4, 8, 4, 8, 8, 4, 8, 4, 8, 4, 8, 4, 8, 4, 8, 4, 4, 8, 8, 4])
_uv = me_sphere_001.uv_layers.new(name='UVMap')
_uv.uv.foreach_set('vector', [1.0, 0.751, 1.0, 0.875, 0.875, 0.875, 0.875, 0.751, 1.0, 0.75, 1.0, 0.875, 0.876, 0.875, 0.876, 0.75, 1.0, 0.626, 1.0, 0.751, 0.875, 0.751, 0.875, 0.626, 1.0, 0.625, 1.0, 0.75, 0.876, 0.75, 0.876, 0.625, 1.0, 0.501, 1.0, 0.626, 0.875, 0.626, 0.875, 0.501, 1.0, 0.5, 1.0, 0.625, 0.876, 0.625, 0.876, 0.5, 1.0, 0.376, 1.0, 0.501, 0.875, 0.501, 0.875, 0.376, 1.0, 0.375, 1.0, 0.5, 0.876, 0.5, 0.876, 0.375, 1.0, 0.252, 1.0, 0.376, 0.875, 0.376, 0.875, 0.252, 1.0, 0.25, 1.0, 0.375, 0.876, 0.375, 0.876, 0.25, 1.0, 0.127, 1.0, 0.252, 0.875, 0.252, 0.875, 0.127, 1.0, 0.125, 1.0, 0.25, 0.876, 0.25, 0.876, 0.125, 1.0, 0.001953, 1.0, 0.127, 0.875, 0.127, 0.875, 0.001953, 1.0, 0.875, 0.9375, 1.0, 0.875, 0.875, 0.9375, 0.0, 1.0, 0.125, 0.876, 0.125, 1.0, 0.875, 1.0, 1.0, 0.876, 1.0, 0.876, 0.875, 0.875, 0.875, 0.8125, 1.0, 0.75, 0.875, 0.8125, 0.0, 0.876, 0.125, 0.75, 0.125, 0.876, 0.875, 0.876, 1.0, 0.75, 1.0, 0.75, 0.875, 0.875, 0.751, 0.875, 0.875, 0.75, 0.875, 0.75, 0.751, 0.876, 0.75, 0.876, 0.875, 0.75, 0.875, 0.75, 0.75, 0.875, 0.626, 0.875, 0.751, 0.75, 0.751, 0.75, 0.626, 0.876, 0.625, 0.876, 0.75, 0.75, 0.75, 0.75, 0.625, 0.875, 0.501, 0.875, 0.626, 0.75, 0.626, 0.75, 0.501, 0.876, 0.5, 0.876, 0.625, 0.75, 0.625, 0.75, 0.5, 0.875, 0.376, 0.875, 0.501, 0.75, 0.501, 0.75, 0.376, 0.876, 0.375, 0.876, 0.5, 0.75, 0.5, 0.75, 0.375, 0.875, 0.252, 0.875, 0.376, 0.75, 0.376, 0.75, 0.252, 0.876, 0.25, 0.876, 0.375, 0.75, 0.375, 0.75, 0.25, 0.875, 0.127, 0.875, 0.252, 0.75, 0.252, 0.75, 0.127, 0.876, 0.125, 0.876, 0.25, 0.75, 0.25, 0.75, 0.125, 0.875, 0.001953, 0.875, 0.127, 0.75, 0.127, 0.75, 0.001953, 0.75, 0.376, 0.75, 0.501, 0.625, 0.501, 0.625, 0.376, 0.75, 0.375, 0.75, 0.5, 0.623, 0.5, 0.623, 0.375, 0.75, 0.252, 0.75, 0.376, 0.625, 0.376, 0.625, 0.252, 0.75, 0.25, 0.75, 0.375, 0.623, 0.375, 0.623, 0.25, 0.75, 0.127, 0.75, 0.252, 0.625, 0.252, 0.625, 0.127, 0.75, 0.125, 0.75, 0.25, 0.623, 0.25, 0.623, 0.125, 0.75, 0.001953, 0.75, 0.127, 0.625, 0.127, 0.625, 0.001953, 0.75, 0.875, 0.6875, 1.0, 0.625, 0.875, 0.6875, 0.0, 0.75, 0.125, 0.623, 0.125, 0.75, 0.875, 0.75, 1.0, 0.623, 1.0, 0.623, 0.875, 0.75, 0.751, 0.75, 0.875, 0.625, 0.875, 0.625, 0.751, 0.75, 0.75, 0.75, 0.875, 0.623, 0.875, 0.623, 0.75, 0.75, 0.626, 0.75, 0.751, 0.625, 0.751, 0.625, 0.626, 0.75, 0.625, 0.75, 0.75, 0.623, 0.75, 0.623, 0.625, 0.75, 0.501, 0.75, 0.626, 0.625, 0.626, 0.625, 0.501, 0.75, 0.5, 0.75, 0.625, 0.623, 0.625, 0.623, 0.5, 0.623, 0.875, 0.623, 1.0, 0.502, 1.0, 0.502, 0.875, 0.625, 0.751, 0.625, 0.875, 0.5, 0.875, 0.5, 0.751, 0.623, 0.75, 0.623, 0.875, 0.502, 0.875, 0.502, 0.75, 0.625, 0.626, 0.625, 0.751, 0.5, 0.751, 0.5, 0.626, 0.623, 0.625, 0.623, 0.75, 0.502, 0.75, 0.502, 0.625, 0.625, 0.501, 0.625, 0.626, 0.5, 0.626, 0.5, 0.501, 0.623, 0.5, 0.623, 0.625, 0.502, 0.625, 0.502, 0.5, 0.625, 0.376, 0.625, 0.501, 0.5, 0.501, 0.5, 0.376, 0.623, 0.375, 0.623, 0.5, 0.502, 0.5, 0.502, 0.375, 0.625, 0.252, 0.625, 0.376, 0.5, 0.376, 0.5, 0.252, 0.623, 0.25, 0.623, 0.375, 0.502, 0.375, 0.502, 0.25, 0.625, 0.127, 0.625, 0.252, 0.5, 0.252, 0.5, 0.127, 0.623, 0.125, 0.623, 0.25, 0.502, 0.25, 0.502, 0.125, 0.625, 0.001953, 0.625, 0.127, 0.5, 0.127, 0.5, 0.001953, 0.625, 0.875, 0.5625, 1.0, 0.5, 0.875, 0.5605, 0.0, 0.623, 0.125, 0.502, 0.125, 0.502, 0.375, 0.502, 0.5, 0.376, 0.5, 0.376, 0.375, 0.5, 0.252, 0.5, 0.376, 0.375, 0.376, 0.375, 0.252, 0.502, 0.25, 0.502, 0.375, 0.376, 0.375, 0.376, 0.25, 0.5, 0.127, 0.5, 0.252, 0.375, 0.252, 0.375, 0.127, 0.502, 0.125, 0.502, 0.25, 0.376, 0.25, 0.376, 0.125, 0.5, 0.001953, 0.5, 0.127, 0.375, 0.127, 0.375, 0.001953, 0.5, 0.875, 0.4375, 1.0, 0.375, 0.875, 0.4385, 0.0, 0.502, 0.125, 0.376, 0.125, 0.502, 0.875, 0.502, 1.0, 0.376, 1.0, 0.376, 0.875, 0.5, 0.751, 0.5, 0.875, 0.375, 0.875, 0.375, 0.751, 0.502, 0.75, 0.502, 0.875, 0.376, 0.875, 0.376, 0.75, 0.5, 0.626, 0.5, 0.751, 0.375, 0.751, 0.375, 0.626, 0.502, 0.625, 0.502, 0.75, 0.376, 0.75, 0.376, 0.625, 0.5, 0.501, 0.5, 0.626, 0.375, 0.626, 0.375, 0.501, 0.502, 0.5, 0.502, 0.625, 0.376, 0.625, 0.376, 0.5, 0.5, 0.376, 0.5, 0.501, 0.375, 0.501, 0.375, 0.376, 0.375, 0.751, 0.375, 0.875, 0.25, 0.875, 0.25, 0.751, 0.376, 0.75, 0.376, 0.875, 0.251, 0.875, 0.251, 0.75, 0.375, 0.626, 0.375, 0.751, 0.25, 0.751, 0.25, 0.626, 0.376, 0.625, 0.376, 0.75, 0.251, 0.75, 0.251, 0.625, 0.375, 0.501, 0.375, 0.626, 0.25, 0.626, 0.25, 0.501, 0.376, 0.5, 0.376, 0.625, 0.251, 0.625, 0.251, 0.5, 0.375, 0.376, 0.375, 0.501, 0.25, 0.501, 0.25, 0.376, 0.376, 0.375, 0.376, 0.5, 0.251, 0.5, 0.251, 0.375, 0.375, 0.252, 0.375, 0.376, 0.25, 0.376, 0.25, 0.252, 0.376, 0.25, 0.376, 0.375, 0.251, 0.375, 0.251, 0.25, 0.375, 0.127, 0.375, 0.252, 0.25, 0.252, 0.25, 0.127, 0.376, 0.125, 0.376, 0.25, 0.251, 0.25, 0.251, 0.125, 0.375, 0.001953, 0.375, 0.127, 0.25, 0.127, 0.25, 0.001953, 0.375, 0.875, 0.3125, 1.0, 0.25, 0.875, 0.3135, 0.0, 0.376, 0.125, 0.251, 0.125, 0.376, 0.875, 0.376, 1.0, 0.251, 1.0, 0.251, 0.875, 0.25, 0.252, 0.25, 0.376, 0.125, 0.376, 0.125, 0.252, 0.251, 0.25, 0.251, 0.375, 0.126, 0.375, 0.126, 0.25, 0.25, 0.127, 0.25, 0.252, 0.125, 0.252, 0.125, 0.127, 0.251, 0.125, 0.251, 0.25, 0.126, 0.25, 0.126, 0.125, 0.25, 0.001953, 0.25, 0.127, 0.125, 0.127, 0.125, 0.001953, 0.25, 0.875, 0.1875, 1.0, 0.125, 0.875, 0.1875, 0.0, 0.251, 0.125, 0.126, 0.125, 0.251, 0.875, 0.251, 1.0, 0.126, 1.0, 0.126, 0.875, 0.25, 0.751, 0.25, 0.875, 0.125, 0.875, 0.125, 0.751, 0.251, 0.75, 0.251, 0.875, 0.126, 0.875, 0.126, 0.75, 0.25, 0.626, 0.25, 0.751, 0.125, 0.751, 0.125, 0.626, 0.251, 0.625, 0.251, 0.75, 0.126, 0.75, 0.126, 0.625, 0.25, 0.501, 0.25, 0.626, 0.125, 0.626, 0.125, 0.501, 0.251, 0.5, 0.251, 0.625, 0.126, 0.625, 0.126, 0.5, 0.25, 0.376, 0.25, 0.501, 0.125, 0.501, 0.125, 0.376, 0.251, 0.375, 0.251, 0.5, 0.126, 0.5, 0.126, 0.375, 0.126, 0.75, 0.126, 0.875, 0.0, 0.875, 0.0, 0.75, 0.125, 0.626, 0.125, 0.751, 0.0, 0.751, 0.0, 0.626, 0.126, 0.625, 0.126, 0.75, 0.0, 0.75, 0.0, 0.625, 0.125, 0.501, 0.125, 0.626, 0.0, 0.626, 0.0, 0.501, 0.126, 0.5, 0.126, 0.625, 0.0, 0.625, 0.0, 0.5, 0.125, 0.376, 0.125, 0.501, 0.0, 0.501, 0.0, 0.376, 0.126, 0.375, 0.126, 0.5, 0.0, 0.5, 0.0, 0.375, 0.125, 0.252, 0.125, 0.376, 0.0, 0.376, 0.0, 0.252, 0.126, 0.25, 0.126, 0.375, 0.0, 0.375, 0.0, 0.25, 0.125, 0.127, 0.125, 0.252, 0.0, 0.252, 0.0, 0.127, 0.126, 0.125, 0.126, 0.25, 0.0, 0.25, 0.0, 0.125, 0.125, 0.001953, 0.125, 0.127, 0.0, 0.127, 0.0, 0.001953, 0.125, 0.875, 0.0625, 1.0, 0.0, 0.875, 0.0625, 0.0, 0.126, 0.125, 0.0, 0.125, 0.126, 0.875, 0.126, 1.0, 0.0, 1.0, 0.0, 0.875, 0.125, 0.751, 0.125, 0.875, 0.0, 0.875, 0.0, 0.751, 0.999, 0.25, 0.999, 0.374, 0.874, 0.374, 0.874, 0.25, 1.0, 0.126, 1.0, 0.251, 0.875, 0.251, 0.875, 0.126, 0.999, 0.125, 0.999, 0.25, 0.874, 0.25, 0.874, 0.125, 1.0, 0.0009766, 1.0, 0.126, 0.875, 0.126, 0.875, 0.0009766, 1.0, 0.875, 0.9375, 1.0, 0.875, 0.875, 0.9365, 0.0, 0.999, 0.125, 0.874, 0.125, 0.999, 0.874, 0.999, 0.999, 0.874, 0.999, 0.874, 0.874, 1.0, 0.75, 1.0, 0.875, 0.875, 0.875, 0.875, 0.75, 0.999, 0.749, 0.999, 0.874, 0.874, 0.874, 0.874, 0.749, 1.0, 0.625, 1.0, 0.75, 0.875, 0.75, 0.875, 0.625, 0.999, 0.624, 0.999, 0.749, 0.874, 0.749, 0.874, 0.624, 1.0, 0.5, 1.0, 0.625, 0.875, 0.625, 0.875, 0.5, 0.999, 0.499, 0.999, 0.624, 0.874, 0.624, 0.874, 0.499, 1.0, 0.375, 1.0, 0.5, 0.875, 0.5, 0.875, 0.375, 0.999, 0.374, 0.999, 0.499, 0.874, 0.499, 0.874, 0.374, 1.0, 0.251, 1.0, 0.375, 0.875, 0.375, 0.875, 0.251, 0.874, 0.624, 0.874, 0.749, 0.749, 0.749, 0.749, 0.624, 0.875, 0.5, 0.875, 0.625, 0.75, 0.625, 0.75, 0.5, 0.874, 0.499, 0.874, 0.624, 0.749, 0.624, 0.749, 0.499, 0.875, 0.375, 0.875, 0.5, 0.75, 0.5, 0.75, 0.375, 0.874, 0.374, 0.874, 0.499, 0.749, 0.499, 0.749, 0.374, 0.875, 0.251, 0.875, 0.375, 0.75, 0.375, 0.75, 0.251, 0.874, 0.25, 0.874, 0.374, 0.749, 0.374, 0.749, 0.25, 0.875, 0.126, 0.875, 0.251, 0.75, 0.251, 0.75, 0.126, 0.874, 0.125, 0.874, 0.25, 0.749, 0.25, 0.749, 0.125, 0.875, 0.0009766, 0.875, 0.126, 0.75, 0.126, 0.75, 0.0009766, 0.875, 0.875, 0.8125, 1.0, 0.75, 0.875, 0.8115, 0.0, 0.874, 0.125, 0.749, 0.125, 0.874, 0.874, 0.874, 0.999, 0.749, 0.999, 0.749, 0.874, 0.875, 0.75, 0.875, 0.875, 0.75, 0.875, 0.75, 0.75, 0.874, 0.749, 0.874, 0.874, 0.749, 0.874, 0.749, 0.749, 0.875, 0.625, 0.875, 0.75, 0.75, 0.75, 0.75, 0.625, 0.749, 0.125, 0.749, 0.25, 0.624, 0.25, 0.624, 0.125, 0.75, 0.0009766, 0.75, 0.126, 0.625, 0.126, 0.625, 0.0009766, 0.75, 0.875, 0.6875, 1.0, 0.625, 0.875, 0.6865, 0.0, 0.749, 0.125, 0.624, 0.125, 0.749, 0.874, 0.749, 0.999, 0.624, 0.999, 0.624, 0.874, 0.75, 0.75, 0.75, 0.875, 0.625, 0.875, 0.625, 0.75, 0.749, 0.749, 0.749, 0.874, 0.624, 0.874, 0.624, 0.749, 0.75, 0.625, 0.75, 0.75, 0.625, 0.75, 0.625, 0.625, 0.749, 0.624, 0.749, 0.749, 0.624, 0.749, 0.624, 0.624, 0.75, 0.5, 0.75, 0.625, 0.625, 0.625, 0.625, 0.5, 0.749, 0.499, 0.749, 0.624, 0.624, 0.624, 0.624, 0.499, 0.75, 0.375, 0.75, 0.5, 0.625, 0.5, 0.625, 0.375, 0.749, 0.374, 0.749, 0.499, 0.624, 0.499, 0.624, 0.374, 0.75, 0.251, 0.75, 0.375, 0.625, 0.375, 0.625, 0.251, 0.749, 0.25, 0.749, 0.374, 0.624, 0.374, 0.624, 0.25, 0.75, 0.126, 0.75, 0.251, 0.625, 0.251, 0.625, 0.126, 0.625, 0.5, 0.625, 0.625, 0.5, 0.625, 0.5, 0.5, 0.624, 0.499, 0.624, 0.624, 0.499, 0.624, 0.499, 0.499, 0.625, 0.375, 0.625, 0.5, 0.5, 0.5, 0.5, 0.375, 0.624, 0.374, 0.624, 0.499, 0.499, 0.499, 0.499, 0.374, 0.625, 0.251, 0.625, 0.375, 0.5, 0.375, 0.5, 0.251, 0.624, 0.25, 0.624, 0.374, 0.499, 0.374, 0.499, 0.25, 0.625, 0.126, 0.625, 0.251, 0.5, 0.251, 0.5, 0.126, 0.624, 0.125, 0.624, 0.25, 0.499, 0.25, 0.499, 0.125, 0.625, 0.0009766, 0.625, 0.126, 0.5, 0.126, 0.5, 0.0009766, 0.625, 0.875, 0.5625, 1.0, 0.5, 0.875, 0.5615, 0.0, 0.624, 0.125, 0.499, 0.125, 0.624, 0.874, 0.624, 0.999, 0.499, 0.999, 0.499, 0.874, 0.625, 0.75, 0.625, 0.875, 0.5, 0.875, 0.5, 0.75, 0.624, 0.749, 0.624, 0.874, 0.499, 0.874, 0.499, 0.749, 0.625, 0.625, 0.625, 0.75, 0.5, 0.75, 0.5, 0.625, 0.624, 0.624, 0.624, 0.749, 0.499, 0.749, 0.499, 0.624, 0.5, 0.0009766, 0.5, 0.126, 0.375, 0.126, 0.375, 0.0009766, 0.5, 0.875, 0.4375, 1.0, 0.375, 0.875, 0.4365, 0.0, 0.499, 0.125, 0.374, 0.125, 0.499, 0.874, 0.499, 0.999, 0.374, 0.999, 0.374, 0.874, 0.5, 0.75, 0.5, 0.875, 0.375, 0.875, 0.375, 0.75, 0.499, 0.749, 0.499, 0.874, 0.374, 0.874, 0.374, 0.749, 0.5, 0.625, 0.5, 0.75, 0.375, 0.75, 0.375, 0.625, 0.499, 0.624, 0.499, 0.749, 0.374, 0.749, 0.374, 0.624, 0.5, 0.5, 0.5, 0.625, 0.375, 0.625, 0.375, 0.5, 0.499, 0.499, 0.499, 0.624, 0.374, 0.624, 0.374, 0.499, 0.5, 0.375, 0.5, 0.5, 0.375, 0.5, 0.375, 0.375, 0.499, 0.374, 0.499, 0.499, 0.374, 0.499, 0.374, 0.374, 0.5, 0.251, 0.5, 0.375, 0.375, 0.375, 0.375, 0.251, 0.499, 0.25, 0.499, 0.374, 0.374, 0.374, 0.374, 0.25, 0.5, 0.126, 0.5, 0.251, 0.375, 0.251, 0.375, 0.126, 0.499, 0.125, 0.499, 0.25, 0.374, 0.25, 0.374, 0.125, 0.374, 0.499, 0.374, 0.624, 0.25, 0.624, 0.25, 0.499, 0.375, 0.375, 0.375, 0.5, 0.25, 0.5, 0.25, 0.375, 0.374, 0.374, 0.374, 0.499, 0.25, 0.499, 0.25, 0.374, 0.375, 0.251, 0.375, 0.375, 0.25, 0.375, 0.25, 0.251, 0.374, 0.25, 0.374, 0.374, 0.25, 0.374, 0.25, 0.25, 0.375, 0.126, 0.375, 0.251, 0.25, 0.251, 0.25, 0.126, 0.374, 0.125, 0.374, 0.25, 0.25, 0.25, 0.25, 0.125, 0.375, 0.0009766, 0.375, 0.126, 0.25, 0.126, 0.25, 0.0009766, 0.375, 0.875, 0.3125, 1.0, 0.25, 0.875, 0.3125, 0.0, 0.374, 0.125, 0.25, 0.125, 0.374, 0.874, 0.374, 0.999, 0.25, 0.999, 0.25, 0.874, 0.375, 0.75, 0.375, 0.875, 0.25, 0.875, 0.25, 0.75, 0.374, 0.749, 0.374, 0.874, 0.25, 0.874, 0.25, 0.749, 0.375, 0.625, 0.375, 0.75, 0.25, 0.75, 0.25, 0.625, 0.374, 0.624, 0.374, 0.749, 0.25, 0.749, 0.25, 0.624, 0.375, 0.5, 0.375, 0.625, 0.25, 0.625, 0.25, 0.5, 0.25, 0.875, 0.1875, 1.0, 0.125, 0.875, 0.1875, 0.0, 0.25, 0.125, 0.125, 0.125, 0.25, 0.874, 0.25, 0.999, 0.125, 0.999, 0.125, 0.874, 0.25, 0.75, 0.25, 0.875, 0.125, 0.875, 0.125, 0.75, 0.25, 0.749, 0.25, 0.874, 0.125, 0.874, 0.125, 0.749, 0.25, 0.625, 0.25, 0.75, 0.125, 0.75, 0.125, 0.625, 0.25, 0.624, 0.25, 0.749, 0.125, 0.749, 0.125, 0.624, 0.25, 0.5, 0.25, 0.625, 0.125, 0.625, 0.125, 0.5, 0.25, 0.499, 0.25, 0.624, 0.125, 0.624, 0.125, 0.499, 0.25, 0.375, 0.25, 0.5, 0.125, 0.5, 0.125, 0.375, 0.25, 0.374, 0.25, 0.499, 0.125, 0.499, 0.125, 0.374, 0.25, 0.251, 0.25, 0.375, 0.125, 0.375, 0.125, 0.251, 0.25, 0.25, 0.25, 0.374, 0.125, 0.374, 0.125, 0.25, 0.25, 0.126, 0.25, 0.251, 0.125, 0.251, 0.125, 0.126, 0.25, 0.125, 0.25, 0.25, 0.125, 0.25, 0.125, 0.125, 0.25, 0.0009766, 0.25, 0.126, 0.125, 0.126, 0.125, 0.0009766, 0.125, 0.375, 0.125, 0.5, 0.0, 0.5, 0.0, 0.375, 0.125, 0.374, 0.125, 0.499, 0.0, 0.499, 0.0, 0.374, 0.125, 0.251, 0.125, 0.375, 0.0, 0.375, 0.0, 0.251, 0.125, 0.25, 0.125, 0.374, 0.0, 0.374, 0.0, 0.25, 0.125, 0.126, 0.125, 0.251, 0.0, 0.251, 0.0, 0.126, 0.125, 0.125, 0.125, 0.25, 0.0, 0.25, 0.0, 0.125, 0.125, 0.0009766, 0.125, 0.126, 0.0, 0.126, 0.0, 0.0009766, 0.125, 0.875, 0.0625, 1.0, 0.0, 0.875, 0.0625, 0.0, 0.125, 0.125, 0.0, 0.125, 0.125, 0.874, 0.125, 0.999, 0.0, 0.999, 0.0, 0.874, 0.125, 0.75, 0.125, 0.875, 0.0, 0.875, 0.0, 0.75, 0.125, 0.749, 0.125, 0.874, 0.0, 0.874, 0.0, 0.749, 0.125, 0.625, 0.125, 0.75, 0.0, 0.75, 0.0, 0.625, 0.125, 0.624, 0.125, 0.749, 0.0, 0.749, 0.0, 0.624, 0.125, 0.5, 0.125, 0.625, 0.0, 0.625, 0.0, 0.5, 0.125, 0.499, 0.125, 0.624, 0.0, 0.624, 0.0, 0.499, 1.0, 0.875, 1.0, 1.0, 0.875, 1.0, 0.875, 0.875, 0.9971, 0.7432, 0.9971, 0.8672, 0.873, 0.8672, 0.873, 0.7432, 1.0, 0.75, 1.0, 0.875, 0.875, 0.875, 0.875, 0.75, 0.9971, 0.6201, 0.9971, 0.7432, 0.873, 0.7432, 0.873, 0.6201, 1.0, 0.626, 1.0, 0.75, 0.875, 0.75, 0.875, 0.626, 0.9971, 0.4961, 0.9971, 0.6201, 0.873, 0.6201, 0.873, 0.4961, 1.0, 0.501, 1.0, 0.626, 0.875, 0.626, 0.875, 0.501, 0.9971, 0.3721, 0.9971, 0.4961, 0.873, 0.4961, 0.873, 0.3721, 1.0, 0.376, 1.0, 0.501, 0.875, 0.501, 0.875, 0.376, 0.9971, 0.249, 0.9971, 0.3721, 0.873, 0.3721, 0.873, 0.249, 1.0, 0.251, 1.0, 0.376, 0.875, 0.376, 0.875, 0.251, 0.9971, 0.125, 0.9971, 0.249, 0.873, 0.249, 0.873, 0.125, 1.0, 0.126, 1.0, 0.251, 0.875, 0.251, 0.875, 0.126, 0.9971, 0.001953, 0.9971, 0.125, 0.873, 0.125, 0.873, 0.001953, 0.9971, 0.8672, 0.9355, 0.9902, 0.873, 0.8672, 0.9375, 0.001953, 1.0, 0.126, 0.875, 0.126, 0.875, 0.376, 0.875, 0.501, 0.75, 0.501, 0.75, 0.376, 0.873, 0.249, 0.873, 0.3721, 0.749, 0.3721, 0.749, 0.249, 0.875, 0.251, 0.875, 0.376, 0.75, 0.376, 0.75, 0.251, 0.873, 0.125, 0.873, 0.249, 0.749, 0.249, 0.749, 0.125, 0.875, 0.126, 0.875, 0.251, 0.75, 0.251, 0.75, 0.126, 0.873, 0.001953, 0.873, 0.125, 0.749, 0.125, 0.749, 0.001953, 0.873, 0.8672, 0.8105, 0.9902, 0.749, 0.8672, 0.8125, 0.001953, 0.875, 0.126, 0.75, 0.126, 0.875, 0.875, 0.875, 1.0, 0.75, 1.0, 0.75, 0.875, 0.873, 0.7432, 0.873, 0.8672, 0.749, 0.8672, 0.749, 0.7432, 0.875, 0.75, 0.875, 0.875, 0.75, 0.875, 0.75, 0.75, 0.873, 0.6201, 0.873, 0.7432, 0.749, 0.7432, 0.749, 0.6201, 0.875, 0.626, 0.875, 0.75, 0.75, 0.75, 0.75, 0.626, 0.873, 0.4961, 0.873, 0.6201, 0.749, 0.6201, 0.749, 0.4961, 0.875, 0.501, 0.875, 0.626, 0.75, 0.626, 0.75, 0.501, 0.873, 0.3721, 0.873, 0.4961, 0.749, 0.4961, 0.749, 0.3721, 0.75, 0.75, 0.75, 0.875, 0.625, 0.875, 0.625, 0.75, 0.749, 0.6201, 0.749, 0.7432, 0.624, 0.7432, 0.624, 0.6201, 0.75, 0.626, 0.75, 0.75, 0.625, 0.75, 0.625, 0.626, 0.749, 0.4961, 0.749, 0.6201, 0.624, 0.6201, 0.624, 0.4961, 0.75, 0.501, 0.75, 0.626, 0.625, 0.626, 0.625, 0.501, 0.749, 0.3721, 0.749, 0.4961, 0.624, 0.4961, 0.624, 0.3721, 0.75, 0.376, 0.75, 0.501, 0.625, 0.501, 0.625, 0.376, 0.749, 0.249, 0.749, 0.3721, 0.624, 0.3721, 0.624, 0.249, 0.75, 0.251, 0.75, 0.376, 0.625, 0.376, 0.625, 0.251, 0.749, 0.125, 0.749, 0.249, 0.624, 0.249, 0.624, 0.125, 0.75, 0.126, 0.75, 0.251, 0.625, 0.251, 0.625, 0.126, 0.749, 0.001953, 0.749, 0.125, 0.624, 0.125, 0.624, 0.001953, 0.749, 0.8672, 0.6865, 0.9902, 0.624, 0.8672, 0.6875, 0.001953, 0.75, 0.126, 0.625, 0.126, 0.75, 0.875, 0.75, 1.0, 0.625, 1.0, 0.625, 0.875, 0.749, 0.7432, 0.749, 0.8672, 0.624, 0.8672, 0.624, 0.7432, 0.625, 0.251, 0.625, 0.376, 0.501, 0.376, 0.501, 0.251, 0.624, 0.125, 0.624, 0.249, 0.5, 0.249, 0.5, 0.125, 0.625, 0.126, 0.625, 0.251, 0.501, 0.251, 0.501, 0.126, 0.624, 0.001953, 0.624, 0.125, 0.5, 0.125, 0.5, 0.001953, 0.624, 0.8672, 0.5625, 0.9902, 0.5, 0.8672, 0.5635, 0.001953, 0.625, 0.126, 0.501, 0.126, 0.625, 0.875, 0.625, 1.0, 0.501, 1.0, 0.501, 0.875, 0.624, 0.7432, 0.624, 0.8672, 0.5, 0.8672, 0.5, 0.7432, 0.625, 0.75, 0.625, 0.875, 0.501, 0.875, 0.501, 0.75, 0.624, 0.6201, 0.624, 0.7432, 0.5, 0.7432, 0.5, 0.6201, 0.625, 0.626, 0.625, 0.75, 0.501, 0.75, 0.501, 0.626, 0.624, 0.4961, 0.624, 0.6201, 0.5, 0.6201, 0.5, 0.4961, 0.625, 0.501, 0.625, 0.626, 0.501, 0.626, 0.501, 0.501, 0.624, 0.3721, 0.624, 0.4961, 0.5, 0.4961, 0.5, 0.3721, 0.625, 0.376, 0.625, 0.501, 0.501, 0.501, 0.501, 0.376, 0.624, 0.249, 0.624, 0.3721, 0.5, 0.3721, 0.5, 0.249, 0.5, 0.6201, 0.5, 0.7432, 0.377, 0.7432, 0.377, 0.6201, 0.501, 0.626, 0.501, 0.75, 0.375, 0.75, 0.375, 0.626, 0.5, 0.4961, 0.5, 0.6201, 0.377, 0.6201, 0.377, 0.4961, 0.501, 0.501, 0.501, 0.626, 0.375, 0.626, 0.375, 0.501, 0.5, 0.3721, 0.5, 0.4961, 0.377, 0.4961, 0.377, 0.3721, 0.501, 0.376, 0.501, 0.501, 0.375, 0.501, 0.375, 0.376, 0.5, 0.249, 0.5, 0.3721, 0.377, 0.3721, 0.377, 0.249, 0.501, 0.251, 0.501, 0.376, 0.375, 0.376, 0.375, 0.251, 0.5, 0.125, 0.5, 0.249, 0.377, 0.249, 0.377, 0.125, 0.501, 0.126, 0.501, 0.251, 0.375, 0.251, 0.375, 0.126, 0.5, 0.001953, 0.5, 0.125, 0.377, 0.125, 0.377, 0.001953, 0.5, 0.8672, 0.4375, 0.9902, 0.377, 0.8672, 0.4375, 0.001953, 0.501, 0.126, 0.375, 0.126, 0.501, 0.875, 0.501, 1.0, 0.375, 1.0, 0.375, 0.875, 0.5, 0.7432, 0.5, 0.8672, 0.377, 0.8672, 0.377, 0.7432, 0.501, 0.75, 0.501, 0.875, 0.375, 0.875, 0.375, 0.75, 0.377, 0.125, 0.377, 0.249, 0.252, 0.249, 0.252, 0.125, 0.375, 0.126, 0.375, 0.251, 0.251, 0.251, 0.251, 0.126, 0.377, 0.001953, 0.377, 0.125, 0.252, 0.125, 0.252, 0.001953, 0.377, 0.8672, 0.3145, 0.9902, 0.252, 0.8672, 0.3135, 0.001953, 0.375, 0.126, 0.251, 0.126, 0.375, 0.875, 0.375, 1.0, 0.251, 1.0, 0.251, 0.875, 0.377, 0.7432, 0.377, 0.8672, 0.252, 0.8672, 0.252, 0.7432, 0.375, 0.75, 0.375, 0.875, 0.251, 0.875, 0.251, 0.75, 0.377, 0.6201, 0.377, 0.7432, 0.252, 0.7432, 0.252, 0.6201, 0.375, 0.626, 0.375, 0.75, 0.251, 0.75, 0.251, 0.626, 0.377, 0.4961, 0.377, 0.6201, 0.252, 0.6201, 0.252, 0.4961, 0.375, 0.501, 0.375, 0.626, 0.251, 0.626, 0.251, 0.501, 0.377, 0.3721, 0.377, 0.4961, 0.252, 0.4961, 0.252, 0.3721, 0.375, 0.376, 0.375, 0.501, 0.251, 0.501, 0.251, 0.376, 0.377, 0.249, 0.377, 0.3721, 0.252, 0.3721, 0.252, 0.249, 0.375, 0.251, 0.375, 0.376, 0.251, 0.376, 0.251, 0.251, 0.251, 0.626, 0.251, 0.75, 0.125, 0.75, 0.125, 0.626, 0.252, 0.4961, 0.252, 0.6201, 0.1279, 0.6201, 0.1279, 0.4961, 0.251, 0.501, 0.251, 0.626, 0.125, 0.626, 0.125, 0.501, 0.252, 0.3721, 0.252, 0.4961, 0.1279, 0.4961, 0.1279, 0.3721, 0.251, 0.376, 0.251, 0.501, 0.125, 0.501, 0.125, 0.376, 0.252, 0.249, 0.252, 0.3721, 0.1279, 0.3721, 0.1279, 0.249, 0.251, 0.251, 0.251, 0.376, 0.125, 0.376, 0.125, 0.251, 0.252, 0.125, 0.252, 0.249, 0.1279, 0.249, 0.1279, 0.125, 0.251, 0.126, 0.251, 0.251, 0.125, 0.251, 0.125, 0.126, 0.252, 0.001953, 0.252, 0.125, 0.1279, 0.125, 0.1279, 0.001953, 0.252, 0.8672, 0.1904, 0.9902, 0.1279, 0.8672, 0.1885, 0.001953, 0.251, 0.126, 0.125, 0.126, 0.251, 0.875, 0.251, 1.0, 0.125, 1.0, 0.125, 0.875, 0.252, 0.7432, 0.252, 0.8672, 0.1279, 0.8672, 0.1279, 0.7432, 0.251, 0.75, 0.251, 0.875, 0.125, 0.875, 0.125, 0.75, 0.252, 0.6201, 0.252, 0.7432, 0.1279, 0.7432, 0.1279, 0.6201, 0.125, 0.126, 0.125, 0.251, 0.0009766, 0.251, 0.0009766, 0.126, 0.1279, 0.001953, 0.1279, 0.125, 0.003906, 0.125, 0.003906, 0.001953, 0.1279, 0.8672, 0.06543, 0.9902, 0.003906, 0.8672, 0.06348, 0.001953, 0.125, 0.126, 0.0009766, 0.126, 0.125, 0.875, 0.125, 1.0, 0.0009766, 1.0, 0.0009766, 0.875, 0.1279, 0.7432, 0.1279, 0.8672, 0.003906, 0.8672, 0.003906, 0.7432, 0.125, 0.75, 0.125, 0.875, 0.0009766, 0.875, 0.0009766, 0.75, 0.1279, 0.6201, 0.1279, 0.7432, 0.003906, 0.7432, 0.003906, 0.6201, 0.125, 0.626, 0.125, 0.75, 0.0009766, 0.75, 0.0009766, 0.626, 0.1279, 0.4961, 0.1279, 0.6201, 0.003906, 0.6201, 0.003906, 0.4961, 0.125, 0.501, 0.125, 0.626, 0.0009766, 0.626, 0.0009766, 0.501, 0.1279, 0.3721, 0.1279, 0.4961, 0.003906, 0.4961, 0.003906, 0.3721, 0.125, 0.376, 0.125, 0.501, 0.0009766, 0.501, 0.0009766, 0.376, 0.1279, 0.249, 0.1279, 0.3721, 0.003906, 0.3721, 0.003906, 0.249, 0.125, 0.251, 0.125, 0.376, 0.0009766, 0.376, 0.0009766, 0.251, 0.1279, 0.125, 0.1279, 0.249, 0.003906, 0.249, 0.003906, 0.125, 1.0, 0.5, 1.0, 0.626, 0.875, 0.626, 0.875, 0.5, 1.0, 0.501, 1.0, 0.626, 0.875, 0.626, 0.875, 0.501, 1.0, 0.375, 1.0, 0.5, 0.875, 0.5, 0.875, 0.375, 1.0, 0.376, 1.0, 0.501, 0.875, 0.501, 0.875, 0.376, 1.0, 0.25, 1.0, 0.375, 0.875, 0.375, 0.875, 0.25, 1.0, 0.251, 1.0, 0.376, 0.875, 0.376, 0.875, 0.251, 1.0, 0.125, 1.0, 0.25, 0.875, 0.25, 0.875, 0.125, 1.0, 0.126, 1.0, 0.251, 0.875, 0.251, 0.875, 0.126, 1.0, 0.0, 1.0, 0.125, 0.875, 0.125, 0.875, 0.0, 1.0, 0.876, 0.9375, 1.0, 0.875, 0.876, 0.9375, 0.001953, 1.0, 0.126, 0.875, 0.126, 1.0, 0.875, 1.0, 1.0, 0.875, 1.0, 0.875, 0.875, 1.0, 0.75, 1.0, 0.876, 0.875, 0.876, 0.875, 0.75, 1.0, 0.75, 1.0, 0.875, 0.875, 0.875, 0.875, 0.75, 1.0, 0.626, 1.0, 0.75, 0.875, 0.75, 0.875, 0.626, 1.0, 0.626, 1.0, 0.75, 0.875, 0.75, 0.875, 0.626, 0.875, 0.0, 0.875, 0.125, 0.749, 0.125, 0.749, 0.0, 0.875, 0.876, 0.8125, 1.0, 0.749, 0.876, 0.8135, 0.001953, 0.875, 0.126, 0.751, 0.126, 0.875, 0.875, 0.875, 1.0, 0.751, 1.0, 0.751, 0.875, 0.875, 0.75, 0.875, 0.876, 0.749, 0.876, 0.749, 0.75, 0.875, 0.75, 0.875, 0.875, 0.751, 0.875, 0.751, 0.75, 0.875, 0.626, 0.875, 0.75, 0.749, 0.75, 0.749, 0.626, 0.875, 0.626, 0.875, 0.75, 0.751, 0.75, 0.751, 0.626, 0.875, 0.5, 0.875, 0.626, 0.749, 0.626, 0.749, 0.5, 0.875, 0.501, 0.875, 0.626, 0.751, 0.626, 0.751, 0.501, 0.875, 0.375, 0.875, 0.5, 0.749, 0.5, 0.749, 0.375, 0.875, 0.376, 0.875, 0.501, 0.751, 0.501, 0.751, 0.376, 0.875, 0.25, 0.875, 0.375, 0.749, 0.375, 0.749, 0.25, 0.875, 0.251, 0.875, 0.376, 0.751, 0.376, 0.751, 0.251, 0.875, 0.125, 0.875, 0.25, 0.749, 0.25, 0.749, 0.125, 0.875, 0.126, 0.875, 0.251, 0.751, 0.251, 0.751, 0.126, 0.751, 0.501, 0.751, 0.626, 0.626, 0.626, 0.626, 0.501, 0.749, 0.375, 0.749, 0.5, 0.626, 0.5, 0.626, 0.375, 0.751, 0.376, 0.751, 0.501, 0.626, 0.501, 0.626, 0.376, 0.749, 0.25, 0.749, 0.375, 0.626, 0.375, 0.626, 0.25, 0.751, 0.251, 0.751, 0.376, 0.626, 0.376, 0.626, 0.251, 0.749, 0.125, 0.749, 0.25, 0.626, 0.25, 0.626, 0.125, 0.751, 0.126, 0.751, 0.251, 0.626, 0.251, 0.626, 0.126, 0.749, 0.0, 0.749, 0.125, 0.626, 0.125, 0.626, 0.0, 0.749, 0.876, 0.6885, 1.0, 0.626, 0.876, 0.6885, 0.001953, 0.751, 0.126, 0.626, 0.126, 0.751, 0.875, 0.751, 1.0, 0.626, 1.0, 0.626, 0.875, 0.749, 0.75, 0.749, 0.876, 0.626, 0.876, 0.626, 0.75, 0.751, 0.75, 0.751, 0.875, 0.626, 0.875, 0.626, 0.75, 0.749, 0.626, 0.749, 0.75, 0.626, 0.75, 0.626, 0.626, 0.751, 0.626, 0.751, 0.75, 0.626, 0.75, 0.626, 0.626, 0.749, 0.5, 0.749, 0.626, 0.626, 0.626, 0.626, 0.5, 0.5645, 0.001953, 0.626, 0.126, 0.502, 0.126, 0.626, 0.875, 0.626, 1.0, 0.502, 1.0, 0.502, 0.875, 0.626, 0.75, 0.626, 0.876, 0.5, 0.876, 0.5, 0.75, 0.626, 0.75, 0.626, 0.875, 0.502, 0.875, 0.502, 0.75, 0.626, 0.626, 0.626, 0.75, 0.5, 0.75, 0.5, 0.626, 0.626, 0.626, 0.626, 0.75, 0.502, 0.75, 0.502, 0.626, 0.626, 0.5, 0.626, 0.626, 0.5, 0.626, 0.5, 0.5, 0.626, 0.501, 0.626, 0.626, 0.502, 0.626, 0.502, 0.501, 0.626, 0.375, 0.626, 0.5, 0.5, 0.5, 0.5, 0.375, 0.626, 0.376, 0.626, 0.501, 0.502, 0.501, 0.502, 0.376, 0.626, 0.25, 0.626, 0.375, 0.5, 0.375, 0.5, 0.25, 0.626, 0.251, 0.626, 0.376, 0.502, 0.376, 0.502, 0.251, 0.626, 0.125, 0.626, 0.25, 0.5, 0.25, 0.5, 0.125, 0.626, 0.126, 0.626, 0.251, 0.502, 0.251, 0.502, 0.126, 0.626, 0.0, 0.626, 0.125, 0.5, 0.125, 0.5, 0.0, 0.626, 0.876, 0.5625, 1.0, 0.5, 0.876, 0.502, 0.376, 0.502, 0.501, 0.377, 0.501, 0.377, 0.376, 0.5, 0.25, 0.5, 0.375, 0.375, 0.375, 0.375, 0.25, 0.502, 0.251, 0.502, 0.376, 0.377, 0.376, 0.377, 0.251, 0.5, 0.125, 0.5, 0.25, 0.375, 0.25, 0.375, 0.125, 0.502, 0.126, 0.502, 0.251, 0.377, 0.251, 0.377, 0.126, 0.5, 0.0, 0.5, 0.125, 0.375, 0.125, 0.375, 0.0, 0.5, 0.876, 0.4375, 1.0, 0.375, 0.876, 0.4395, 0.001953, 0.502, 0.126, 0.377, 0.126, 0.502, 0.875, 0.502, 1.0, 0.377, 1.0, 0.377, 0.875, 0.5, 0.75, 0.5, 0.876, 0.375, 0.876, 0.375, 0.75, 0.502, 0.75, 0.502, 0.875, 0.377, 0.875, 0.377, 0.75, 0.5, 0.626, 0.5, 0.75, 0.375, 0.75, 0.375, 0.626, 0.502, 0.626, 0.502, 0.75, 0.377, 0.75, 0.377, 0.626, 0.5, 0.5, 0.5, 0.626, 0.375, 0.626, 0.375, 0.5, 0.502, 0.501, 0.502, 0.626, 0.377, 0.626, 0.377, 0.501, 0.5, 0.375, 0.5, 0.5, 0.375, 0.5, 0.375, 0.375, 0.375, 0.75, 0.375, 0.876, 0.249, 0.876, 0.249, 0.75, 0.377, 0.75, 0.377, 0.875, 0.2529, 0.875, 0.2529, 0.75, 0.375, 0.626, 0.375, 0.75, 0.249, 0.75, 0.249, 0.626, 0.377, 0.626, 0.377, 0.75, 0.2529, 0.75, 0.2529, 0.626, 0.375, 0.5, 0.375, 0.626, 0.249, 0.626, 0.249, 0.5, 0.377, 0.501, 0.377, 0.626, 0.2529, 0.626, 0.2529, 0.501, 0.375, 0.375, 0.375, 0.5, 0.249, 0.5, 0.249, 0.375, 0.377, 0.376, 0.377, 0.501, 0.2529, 0.501, 0.2529, 0.376, 0.375, 0.25, 0.375, 0.375, 0.249, 0.375, 0.249, 0.25, 0.377, 0.251, 0.377, 0.376, 0.2529, 0.376, 0.2529, 0.251, 0.375, 0.125, 0.375, 0.25, 0.249, 0.25, 0.249, 0.125, 0.377, 0.126, 0.377, 0.251, 0.2529, 0.251, 0.2529, 0.126, 0.375, 0.0, 0.375, 0.125, 0.249, 0.125, 0.249, 0.0, 0.375, 0.876, 0.3125, 1.0, 0.249, 0.876, 0.3154, 0.001953, 0.377, 0.126, 0.2529, 0.126, 0.377, 0.875, 0.377, 1.0, 0.2529, 1.0, 0.2529, 0.875, 0.249, 0.25, 0.249, 0.375, 0.125, 0.375, 0.125, 0.25, 0.2529, 0.251, 0.2529, 0.376, 0.1279, 0.376, 0.1279, 0.251, 0.249, 0.125, 0.249, 0.25, 0.125, 0.25, 0.125, 0.125, 0.2529, 0.126, 0.2529, 0.251, 0.1279, 0.251, 0.1279, 0.126, 0.249, 0.0, 0.249, 0.125, 0.125, 0.125, 0.125, 0.0, 0.249, 0.876, 0.1875, 1.0, 0.125, 0.876, 0.1904, 0.001953, 0.2529, 0.126, 0.1279, 0.126, 0.2529, 0.875, 0.2529, 1.0, 0.1279, 1.0, 0.1279, 0.875, 0.249, 0.75, 0.249, 0.876, 0.125, 0.876, 0.125, 0.75, 0.2529, 0.75, 0.2529, 0.875, 0.1279, 0.875, 0.1279, 0.75, 0.249, 0.626, 0.249, 0.75, 0.125, 0.75, 0.125, 0.626, 0.2529, 0.626, 0.2529, 0.75, 0.1279, 0.75, 0.1279, 0.626, 0.249, 0.5, 0.249, 0.626, 0.125, 0.626, 0.125, 0.5, 0.2529, 0.501, 0.2529, 0.626, 0.1279, 0.626, 0.1279, 0.501, 0.249, 0.375, 0.249, 0.5, 0.125, 0.5, 0.125, 0.375, 0.2529, 0.376, 0.2529, 0.501, 0.1279, 0.501, 0.1279, 0.376, 0.1279, 0.75, 0.1279, 0.875, 0.003906, 0.875, 0.003906, 0.75, 0.125, 0.626, 0.125, 0.75, 0.0, 0.75, 0.0, 0.626, 0.1279, 0.626, 0.1279, 0.75, 0.003906, 0.75, 0.003906, 0.626, 0.125, 0.5, 0.125, 0.626, 0.0, 0.626, 0.0, 0.5, 0.1279, 0.501, 0.1279, 0.626, 0.003906, 0.626, 0.003906, 0.501, 0.125, 0.375, 0.125, 0.5, 0.0, 0.5, 0.0, 0.375, 0.1279, 0.376, 0.1279, 0.501, 0.003906, 0.501, 0.003906, 0.376, 0.125, 0.25, 0.125, 0.375, 0.0, 0.375, 0.0, 0.25, 0.1279, 0.251, 0.1279, 0.376, 0.003906, 0.376, 0.003906, 0.251, 0.125, 0.125, 0.125, 0.25, 0.0, 0.25, 0.0, 0.125, 0.1279, 0.126, 0.1279, 0.251, 0.003906, 0.251, 0.003906, 0.126, 0.125, 0.0, 0.125, 0.125, 0.0, 0.125, 0.0, 0.0, 0.125, 0.876, 0.0625, 1.0, 0.0, 0.876, 0.06641, 0.001953, 0.1279, 0.126, 0.003906, 0.126, 0.1279, 0.875, 0.1279, 1.0, 0.003906, 1.0, 0.003906, 0.875, 0.125, 0.75, 0.125, 0.876, 0.0, 0.876, 0.0, 0.75])
me_sphere_001.materials.append(mat_mat)
me_sphere_001.materials.append(mat_mat_01)
me_sphere_001.materials.append(mat_mat_02)
me_sphere_001.materials.append(mat_mat_03)
me_sphere_001.materials.append(mat_mat_04)
me_sphere_001.materials.append(mat_mat_05)
me_sphere_001.materials.append(mat_mat_06)
me_sphere_001.materials.append(mat_mat_07)
me_sphere_001.materials.append(mat_mat_08)
me_sphere_001.use_remesh_fix_poles = True
me_sphere_001.use_remesh_preserve_attributes = False
me_sphere_001.use_mirror_vertex_groups = False
me_sphere_001.update()

# ---- objects
ob_sphere = bpy.data.objects.new('Sphere', me_sphere_001)

# ---- transforms, parenting, visibility, modifiers, constraints
ob_sphere.location = (0.0, 0.0, 0.0)
ob_sphere.scale = (1.919, 1.919, 1.919)
ob_sphere.lineart.crease_threshold = 0.0

# ---- collection membership
col_collection.objects.link(ob_sphere)

# ---- scene / render settings (as saved in the file)
scene.frame_start = 1; scene.frame_end = 250; scene.frame_set(1)
scene.render.engine = 'BLENDER_EEVEE_NEXT'
scene.cycles.use_denoising = False
scene.cycles.samples = 128
scene.cycles.sampling_pattern = 'TABULATED_SOBOL'
scene.cycles.use_adaptive_sampling = False
scene.cycles.use_light_tree = False
scene.view_settings.view_transform = 'Filmic'
bpy.context.view_layer.update()

# ---- added for rendering (the .blend has no active camera and no usable light): camera, sun
cam_auto = bpy.data.cameras.new('AutoCamera')
cam_auto.lens = 50.0
cam_auto.sensor_width = 36.0
cam_auto.clip_end = 1000.0
ob_auto_camera = bpy.data.objects.new('AutoCamera', cam_auto)
scene.collection.objects.link(ob_auto_camera)
ob_auto_camera.location = (6.15073, -7.38087, 4.92058)
ob_auto_camera.rotation_euler = (1.09748, -7.21219e-08, 0.694738)
scene.camera = ob_auto_camera
light_auto_sun = bpy.data.lights.new('AutoSun', 'SUN')
light_auto_sun.energy = 3.0
light_auto_sun.angle = 0.0523599
ob_auto_sun = bpy.data.objects.new('AutoSun', light_auto_sun)
scene.collection.objects.link(ob_auto_sun)
ob_auto_sun.rotation_euler = (0.872665, 0.174533, 0.523599)
bpy.context.view_layer.update()
